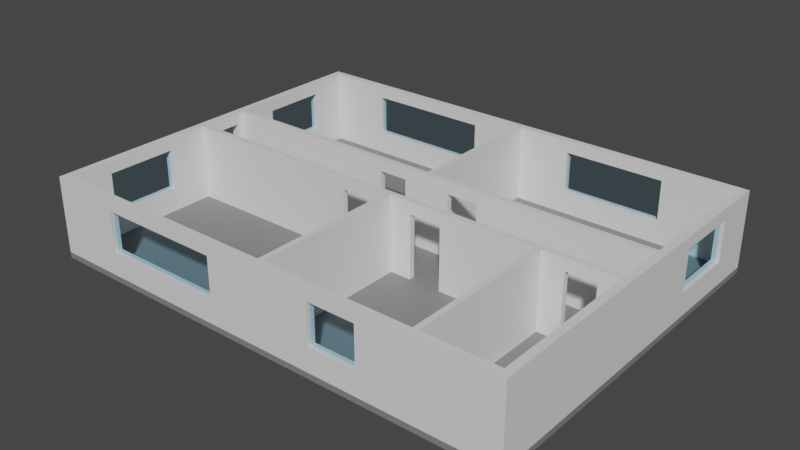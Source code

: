 # Source: office_final_4.blend  (saved by Blender 2.81.16; exported with 4.5.12 LTS)
import bpy
from mathutils import Matrix  # noqa: F401  (used for matrix-valued properties, if any)

bpy.ops.wm.read_factory_settings(use_empty=True)
scene = bpy.context.scene
scene.name = 'Scene'

# ---- collections
col_collection = bpy.data.collections.new('Collection'); scene.collection.children.link(col_collection)

# ---- materials (node trees are filled in below, after node groups)
mat_floor = bpy.data.materials.new('Floor')
mat_floor.use_transparent_shadow = False
mat_wall_1 = bpy.data.materials.new('Wall 1')
mat_wall_1.use_transparent_shadow = False
mat_window_1 = bpy.data.materials.new('Window 1')
mat_window_1.surface_render_method = 'BLENDED'
mat_window_1.blend_method = 'BLEND'

# ---- material node trees
mat_floor.use_nodes = True; mat_floor.node_tree.nodes.clear()
_N = mat_floor.node_tree.nodes; _L = mat_floor.node_tree.links
n0 = _N.new('ShaderNodeOutputMaterial'); n0.name = 'Material Output'; n0.location = (300, 300)
n1 = _N.new('ShaderNodeBsdfPrincipled'); n1.name = 'Principled BSDF'; n1.location = (10, 300)
n1.distribution = 'GGX'
n1.subsurface_method = 'BURLEY'
n1.inputs[0].default_value = (0.214, 0.214, 0.214, 1.0)
n1.inputs[3].default_value = 1.45
n1.inputs[27].default_value = (0.0, 0.0, 0.0, 1.0)
n1.inputs[28].default_value = 1.0
_L.new(n1.outputs[0], n0.inputs[0])
n0.is_active_output = True
mat_wall_1.use_nodes = True; mat_wall_1.node_tree.nodes.clear()
_N = mat_wall_1.node_tree.nodes; _L = mat_wall_1.node_tree.links
n0 = _N.new('ShaderNodeOutputMaterial'); n0.name = 'Material Output'; n0.location = (300, 300)
n1 = _N.new('ShaderNodeBsdfPrincipled'); n1.name = 'Principled BSDF'; n1.location = (10, 300)
n1.distribution = 'GGX'
n1.subsurface_method = 'BURLEY'
n1.inputs[3].default_value = 1.45
n1.inputs[27].default_value = (0.0, 0.0, 0.0, 1.0)
n1.inputs[28].default_value = 1.0
_L.new(n1.outputs[0], n0.inputs[0])
n0.is_active_output = True
mat_window_1.use_nodes = True; mat_window_1.node_tree.nodes.clear()
_N = mat_window_1.node_tree.nodes; _L = mat_window_1.node_tree.links
n0 = _N.new('ShaderNodeOutputMaterial'); n0.name = 'Material Output'; n0.location = (300, 300)
n1 = _N.new('ShaderNodeBsdfTransparent'); n1.name = 'Transparent BSDF'; n1.location = (10, 300)
n1.inputs[0].default_value = (0.6639, 0.8946, 1.0, 1.0)
_L.new(n1.outputs[0], n0.inputs[0])
n0.is_active_output = True

# ---- world
world_world = bpy.data.worlds.new('World'); scene.world = world_world
world_world.use_nodes = True; world_world.node_tree.nodes.clear()
_N = world_world.node_tree.nodes; _L = world_world.node_tree.links
n0 = _N.new('ShaderNodeOutputWorld'); n0.name = 'World Output'; n0.location = (300, 300)
n1 = _N.new('ShaderNodeBackground'); n1.name = 'Background'; n1.location = (10, 300)
n1.inputs[0].default_value = (0.05088, 0.05088, 0.05088, 1.0)
_L.new(n1.outputs[0], n0.inputs[0])
n0.is_active_output = True
world_world.color = (0.05088, 0.05088, 0.05088)
world_world.use_sun_shadow = False
world_world.sun_shadow_jitter_overblur = 0.0

# ---- meshes
me_cube_001 = bpy.data.meshes.new('Cube.001')
me_cube_001.from_pydata([(-1.0, -1.0, -1.0), (-1.0, -1.0, 1.0), (-1.0, 1.0, -1.0), (-1.0, 1.0, 1.0), (1.0, -1.0, -1.0), (1.0, -1.0, 1.0), (1.0, 1.0, -1.0), (1.0, 1.0, 1.0), (-0.9682, 1.0, -1.0), (-0.9682, 1.0, 1.0), (-0.9682, -1.0, -1.0), (-0.9682, -1.0, 1.0), (-1.0, -0.9564, -1.0), (-1.0, -0.9564, 1.0), (1.0, -0.9564, -1.0), (1.0, -0.9564, 1.0), (-0.9682, -0.9564, 1.0), (-1.0, 0.9626, 1.0), (1.0, 0.9626, -1.0), (-1.0, 0.9626, -1.0), (1.0, 0.9626, 1.0), (-0.9682, 0.9626, 1.0), (0.9675, 1.0, 1.0), (0.9675, -1.0, -1.0), (0.9675, 1.0, -1.0), (0.9675, -1.0, 1.0), (0.9675, -0.9564, 1.0), (0.9675, 0.9626, 1.0), (-1.0, -0.09227, -1.0), (1.0, -0.09227, 1.0), (-0.9682, -0.09227, 1.0), (-1.0, -0.09227, 1.0), (1.0, -0.09227, -1.0), (0.9675, -0.09227, 1.0), (-1.0, -0.1221, -1.0), (1.0, -0.1221, 1.0), (-0.9682, -0.1221, 1.0), (0.9675, -0.1221, 1.0), (-1.0, -0.1221, 1.0), (1.0, -0.1221, -1.0), (-1.0, 0.1611, 1.0), (1.0, 0.1611, -1.0), (-1.0, 0.1611, -1.0), (1.0, 0.1611, 1.0), (-0.9682, 0.1611, 1.0), (0.9675, 0.1611, 1.0), (-1.0, 0.1916, 1.0), (1.0, 0.1916, -1.0), (-1.0, 0.1916, -1.0), (1.0, 0.1916, 1.0), (-0.9682, 0.1916, 1.0), (0.9675, 0.1916, 1.0), (0.6714, 1.0, -1.0), (0.6714, -1.0, 1.0), (0.6714, 1.0, 1.0), (0.6714, -1.0, -1.0), (0.6714, -0.9564, 1.0), (0.6714, -0.09227, 1.0), (0.6714, -0.1221, 1.0), (0.6714, 0.1611, 1.0), (0.6487, 1.0, -1.0), (0.6487, -1.0, 1.0), (0.6487, 1.0, 1.0), (0.6487, -1.0, -1.0), (0.6487, -0.9564, 1.0), (0.6487, -0.09227, 1.0), (0.6487, -0.1221, 1.0), (0.6487, 0.1611, 1.0), (0.01326, 1.0, -1.0), (0.01326, -1.0, 1.0), (0.01326, 1.0, 1.0), (0.01326, -1.0, -1.0), (0.01326, -0.9564, 1.0), (0.01326, 0.9626, 1.0), (0.01326, -0.09227, 1.0), (0.01326, -0.1221, 1.0), (0.01326, 0.1611, 1.0), (0.01326, 0.1916, 1.0), (0.03578, 1.0, 1.0), (0.03578, -1.0, -1.0), (0.03578, -0.9564, 1.0), (0.03578, 0.9626, 1.0), (0.03578, -0.09227, 1.0), (0.03578, -0.1221, 1.0), (0.03578, 0.1611, 1.0), (0.03578, 0.1916, 1.0), (0.03578, 1.0, -1.0), (0.03578, -1.0, 1.0), (-0.1962, 1.0, -1.0), (-0.1962, -1.0, 1.0), (-0.1962, 1.0, 1.0), (-0.1962, -1.0, -1.0), (-0.1962, -0.9564, 1.0), (-0.1962, 0.9626, 1.0), (-0.1962, -0.09227, 1.0), (-0.1962, -0.1221, 1.0), (-0.1962, 0.1611, 1.0), (-0.1962, 0.1916, 1.0), (-0.07511, 1.0, 1.0), (-0.07511, -1.0, -1.0), (-0.07511, -0.9564, 1.0), (-0.07511, 0.9626, 1.0), (-0.07511, -0.09227, 1.0), (-0.07511, -0.1221, 1.0), (-0.07511, 0.1611, 1.0), (-0.07511, 0.1916, 1.0), (-0.07511, 1.0, -1.0), (-0.07511, -1.0, 1.0), (0.1249, 1.0, 1.0), (0.1249, -1.0, -1.0), (0.1249, -0.9564, 1.0), (0.1249, 0.9626, 1.0), (0.1249, -0.09227, 1.0), (0.1249, -0.1221, 1.0), (0.1249, 0.1611, 1.0), (0.1249, 0.1916, 1.0), (0.1249, 1.0, -1.0), (0.1249, -1.0, 1.0), (0.2565, 1.0, 1.0), (0.2565, -1.0, -1.0), (0.2565, -0.9564, 1.0), (0.2565, 0.9626, 1.0), (0.2565, -0.09227, 1.0), (0.2565, -0.1221, 1.0), (0.2565, 0.1611, 1.0), (0.2565, 0.1916, 1.0), (0.2565, 1.0, -1.0), (0.2565, -1.0, 1.0), (0.7629, 1.0, 1.0), (0.7629, -1.0, -1.0), (0.7629, -0.9564, 1.0), (0.7629, -0.09227, 1.0), (0.7629, -0.1221, 1.0), (0.7629, 0.1611, 1.0), (0.7629, 1.0, -1.0), (0.7629, -1.0, 1.0), (0.8834, 1.0, 1.0), (0.8834, -1.0, -1.0), (0.8834, -0.9564, 1.0), (0.8834, -0.09227, 1.0), (0.8834, -0.1221, 1.0), (0.8834, 0.1611, 1.0), (0.8834, 1.0, -1.0), (0.8834, -1.0, 1.0), (-1.0, 0.1272, -1.0), (-1.0, -0.05846, -1.0), (1.0, 0.1272, 1.0), (1.0, -0.05846, 1.0), (-0.9682, 0.1272, 1.0), (-0.9682, -0.05846, 1.0), (0.9675, 0.1272, 1.0), (0.9675, -0.05846, 1.0), (-1.0, -0.05846, 1.0), (-1.0, 0.1272, 1.0), (1.0, -0.05846, -1.0), (1.0, 0.1272, -1.0), (0.6714, 0.1272, 1.0), (0.6714, -0.05846, 1.0), (0.6487, 0.1272, 1.0), (0.6487, -0.05846, 1.0), (0.01326, 0.1272, 1.0), (0.01326, -0.05846, 1.0), (0.03578, 0.1272, 1.0), (0.03578, -0.05846, 1.0), (-0.1962, 0.1272, 1.0), (-0.1962, -0.05846, 1.0), (-0.07511, 0.1272, 1.0), (-0.07511, -0.05846, 1.0), (0.1249, 0.1272, 1.0), (0.1249, -0.05846, 1.0), (0.2565, 0.1272, 1.0), (0.2565, -0.05846, 1.0), (0.7629, 0.1272, 1.0), (0.7629, -0.05846, 1.0), (0.8834, 0.1272, 1.0), (0.8834, -0.05846, 1.0), (-1.0, 0.3963, 1.0), (-1.0, 0.7579, 1.0), (1.0, 0.3963, -1.0), (1.0, 0.7579, -1.0), (-1.0, 0.7579, -1.0), (-1.0, 0.3963, -1.0), (1.0, 0.7579, 1.0), (1.0, 0.3963, 1.0), (-1.0, -0.3474, -1.0), (-1.0, -0.731, -1.0), (1.0, -0.3474, 1.0), (1.0, -0.731, 1.0), (-0.9682, -0.3474, 1.0), (-0.9682, -0.731, 1.0), (-1.0, -0.731, 1.0), (-1.0, -0.3474, 1.0), (1.0, -0.731, -1.0), (1.0, -0.3474, -1.0), (0.01326, -0.3474, 1.0), (0.01326, -0.731, 1.0), (-0.1962, -0.3474, 1.0), (-0.1962, -0.731, 1.0), (-0.07511, -0.3474, 1.0), (-0.07511, -0.731, 1.0), (-0.4535, 1.0, -1.0), (-0.7109, 1.0, -1.0), (-0.4535, -1.0, 1.0), (-0.7109, -1.0, 1.0), (-0.7109, 1.0, 1.0), (-0.4535, 1.0, 1.0), (-0.7109, -1.0, -1.0), (-0.4535, -1.0, -1.0), (-0.7109, -0.09227, 1.0), (-0.4535, -0.09227, 1.0), (-0.7109, 0.1611, 1.0), (-0.4535, 0.1611, 1.0), (-0.7109, 0.1272, 1.0), (-0.4535, 0.1272, 1.0), (-0.7109, -0.05846, 1.0), (-0.4535, -0.05846, 1.0), (0.4526, 1.0, 1.0), (0.4526, -1.0, -1.0), (0.4526, -0.09227, 1.0), (0.4526, 0.1611, 1.0), (0.4526, 1.0, -1.0), (0.4526, -1.0, 1.0), (0.4526, 0.1272, 1.0), (0.4526, -0.05846, 1.0), (0.01326, 1.0, 3.751), (0.2565, -0.9564, 3.751), (0.7629, -0.1221, 3.751), (-1.0, 0.1611, 3.751), (0.8834, -0.1221, 3.751), (0.03578, 0.1916, 3.751), (-0.07511, -1.0, 3.751), (1.0, -0.05846, 3.751), (1.0, 0.9626, 3.751), (0.01326, -1.0, 3.751), (1.0, 0.1272, 3.751), (0.6487, 0.1611, 3.751), (-0.9682, -0.05846, 3.751), (0.03578, -0.9564, 3.751), (-1.0, 0.9626, 3.751), (-1.0, 0.1272, 3.751), (0.6487, -0.1221, 3.751), (-1.0, -0.1221, 3.751), (0.6714, -0.09227, 3.751), (-0.1962, 0.9626, 3.751), (0.7629, -1.0, 3.751), (-0.07511, -0.9564, 3.751), (-0.07511, 1.0, 3.751), (0.6714, 0.1611, 3.751), (0.1249, -0.1221, 3.751), (1.0, -0.1221, 3.751), (0.9675, 0.1611, 3.751), (0.01326, -0.9564, 3.751), (0.01326, -0.09227, 3.751), (-0.07511, -0.1221, 3.751), (0.9675, -1.0, 3.751), (-0.1962, -1.0, 3.751), (-0.07511, 0.1611, 3.751), (0.9675, -0.9564, 3.751), (0.2565, -1.0, 3.751), (0.01326, 0.1916, 3.751), (0.8834, 0.1611, 3.751), (0.6714, -0.9564, 3.751), (-1.0, 1.0, 3.751), (-0.9682, 0.9626, 3.751), (-0.1962, -0.09227, 3.751), (-0.9682, -0.1221, 3.751), (-0.9682, 0.1916, 3.751), (0.2565, -0.09227, 3.751), (-0.1962, 0.1916, 3.751), (0.2565, 0.1916, 3.751), (-1.0, -1.0, 3.751), (0.03578, 0.1611, 3.751), (0.1249, 0.1916, 3.751), (0.1249, -1.0, 3.751), (0.8834, -0.09227, 3.751), (0.9675, 0.1272, 3.751), (0.1249, -0.9564, 3.751), (0.7629, -0.09227, 3.751), (0.9675, -0.1221, 3.751), (0.03578, 0.9626, 3.751), (-0.9682, 0.1611, 3.751), (1.0, 1.0, 3.751), (0.03578, -1.0, 3.751), (1.0, 0.1611, 3.751), (-1.0, -0.05846, 3.751), (0.03578, -0.1221, 3.751), (-1.0, 0.1916, 3.751), (-0.9682, 0.1272, 3.751), (0.6487, -0.9564, 3.751), (-1.0, -0.9564, 3.751), (0.6487, -0.09227, 3.751), (-0.07511, 0.9626, 3.751), (0.8834, -1.0, 3.751), (-0.1962, -0.9564, 3.751), (-0.1962, 1.0, 3.751), (0.7629, 0.1611, 3.751), (0.1249, -0.09227, 3.751), (1.0, -0.09227, 3.751), (1.0, 0.1916, 3.751), (0.9675, -0.05846, 3.751), (-1.0, -0.09227, 3.751), (0.01326, 0.9626, 3.751), (-0.07511, -0.09227, 3.751), (0.01326, -0.1221, 3.751), (1.0, -1.0, 3.751), (0.01326, 0.1611, 3.751), (0.8834, -0.9564, 3.751), (0.6487, -1.0, 3.751), (-0.07511, 0.1916, 3.751), (0.6714, -0.1221, 3.751), (0.9675, 0.9626, 3.751), (0.7629, -0.9564, 3.751), (0.6714, -1.0, 3.751), (-0.9682, 1.0, 3.751), (-0.9682, -0.9564, 3.751), (-0.9682, -0.09227, 3.751), (0.03578, 1.0, 3.751), (1.0, -0.9564, 3.751), (-0.1962, -0.1221, 3.751), (-0.1962, 0.1611, 3.751), (0.2565, -0.1221, 3.751), (0.2565, 0.1611, 3.751), (-0.9682, -1.0, 3.751), (0.03578, -0.09227, 3.751), (0.9675, 0.1916, 3.751), (0.1249, 0.1611, 3.751), (0.9675, -0.09227, 3.751), (-1.0, 0.7579, 3.751), (-1.0, 0.3963, 3.751), (1.0, 0.3963, 3.751), (1.0, 0.7579, 3.751), (-1.0, -0.3474, 3.751), (-1.0, -0.731, 3.751), (0.01326, -0.3474, 3.751), (0.01326, -0.731, 3.751), (1.0, -0.731, 3.751), (1.0, -0.3474, 3.751), (-0.9682, -0.731, 3.751), (-0.9682, -0.3474, 3.751), (-0.4535, 1.0, 3.751), (-0.7109, 1.0, 3.751), (-0.4535, -0.09227, 3.751), (-0.7109, -0.09227, 3.751), (-0.7109, 0.1611, 3.751), (-0.4535, 0.1611, 3.751), (-0.7109, -1.0, 3.751), (-0.4535, -1.0, 3.751), (0.4526, -1.0, 3.751), (0.4526, -0.09227, 3.751), (0.4526, 0.1611, 3.751)], [], [(19, 17, 3, 2), (24, 22, 7, 6), (14, 15, 5, 4), (10, 11, 1, 0), (14, 4, 23), (12, 10, 0), (206, 203, 11, 10), (2, 3, 9, 8), (192, 187, 15, 14), (0, 1, 13, 12), (6, 7, 20, 18), (24, 6, 18), (2, 8, 19), (180, 177, 17, 19), (4, 5, 25, 23), (142, 136, 22, 24), (34, 38, 31, 28), (154, 147, 29, 32), (214, 149, 30, 208), (184, 191, 38, 34), (32, 29, 35, 39), (47, 49, 43, 41), (144, 153, 40, 42), (178, 183, 49, 47), (42, 40, 46, 48), (173, 157, 57, 131), (60, 62, 54, 52), (129, 135, 53, 55), (193, 192, 14, 23, 137, 129, 55, 63, 217, 119, 109, 79, 71, 99, 91, 207, 206, 10, 12, 185, 184, 34, 28, 145, 144, 42, 48, 181, 180, 19, 8, 201, 200, 88, 106, 68, 86, 116, 126, 220, 60, 52, 134, 142, 24, 18, 179, 178, 47, 41, 155, 154, 32, 39), (220, 216, 62, 60), (157, 159, 65, 57), (55, 53, 61, 63), (106, 98, 70, 68), (163, 161, 74, 82), (79, 87, 69, 71), (109, 117, 87, 79), (169, 163, 82, 112), (68, 70, 78, 86), (200, 205, 90, 88), (105, 97, 96, 104), (102, 94, 95, 103), (167, 165, 94, 102), (199, 197, 92, 100), (99, 107, 89, 91), (71, 69, 107, 99), (195, 199, 100, 72), (161, 167, 102, 74), (88, 90, 98, 106), (125, 115, 114, 124), (122, 112, 113, 123), (171, 169, 112, 122), (119, 127, 117, 109), (86, 78, 108, 116), (217, 221, 127, 119), (123, 120, 64, 66), (223, 171, 122, 218), (116, 108, 118, 126), (137, 143, 135, 129), (175, 173, 131, 139), (139, 131, 132, 140), (52, 54, 128, 134), (151, 175, 139, 33), (23, 25, 143, 137), (134, 128, 136, 142), (45, 141, 174, 150), (150, 174, 175, 151), (141, 133, 172, 174), (174, 172, 173, 175), (219, 124, 170, 222), (124, 114, 168, 170), (170, 168, 169, 171), (76, 104, 166, 160), (160, 166, 167, 161), (104, 96, 164, 166), (166, 164, 165, 167), (114, 84, 162, 168), (168, 162, 163, 169), (84, 76, 160, 162), (162, 160, 161, 163), (59, 67, 158, 156), (156, 158, 159, 157), (133, 59, 156, 172), (172, 156, 157, 173), (28, 31, 152, 145), (145, 152, 153, 144), (210, 44, 148, 212), (158, 222, 170, 171, 223, 159), (148, 153, 152, 149), (41, 43, 146, 155), (155, 146, 147, 154), (111, 115, 125, 121), (101, 105, 77, 73), (93, 97, 105, 101), (81, 85, 115, 111), (18, 20, 182, 179), (179, 182, 183, 178), (48, 46, 176, 181), (181, 176, 177, 180), (140, 138, 26, 37), (132, 130, 138, 140), (113, 110, 120, 123), (75, 103, 198, 194), (194, 198, 199, 195), (103, 95, 196, 198), (198, 196, 197, 199), (83, 80, 110, 113), (58, 56, 130, 132), (12, 13, 190, 185), (185, 190, 191, 184), (39, 35, 186, 193), (193, 186, 187, 192), (196, 188, 189, 197), (95, 36, 188, 196), (93, 21, 50, 97), (213, 212, 148, 149, 214, 215, 165, 164), (96, 211, 213, 164), (211, 210, 212, 213), (8, 9, 204, 201), (201, 204, 205, 200), (165, 215, 209, 94), (215, 214, 208, 209), (197, 189, 16, 92), (91, 89, 202, 207), (207, 202, 203, 206), (121, 125, 51, 27), (67, 219, 222, 158), (159, 223, 218, 65), (63, 61, 221, 217), (126, 118, 216, 220), (124, 219, 349, 321), (125, 269, 324, 51), (65, 218, 348, 290), (66, 240, 320, 123), (127, 221, 347, 258), (203, 202, 346, 345), (11, 203, 345, 322), (97, 50, 266, 268), (210, 211, 344, 343), (44, 210, 343, 280), (36, 95, 318, 265), (209, 208, 342, 341), (94, 209, 341, 264), (21, 93, 243, 263), (92, 16, 314, 293), (205, 204, 340, 339), (90, 205, 339, 294), (189, 188, 338, 337), (16, 189, 337, 314), (187, 186, 336, 335), (15, 187, 335, 317), (194, 195, 334, 333), (75, 194, 333, 303), (191, 190, 332, 331), (38, 191, 331, 241), (66, 64, 288, 240), (80, 83, 285, 237), (56, 58, 309, 261), (37, 26, 257, 278), (27, 51, 324, 310), (50, 21, 263, 266), (183, 182, 330, 329), (49, 183, 329, 298), (73, 77, 259, 301), (177, 176, 328, 327), (17, 177, 327, 238), (85, 81, 279, 229), (204, 9, 313, 340), (61, 53, 312, 307), (138, 130, 311, 306), (3, 17, 238, 262), (141, 45, 250, 260), (105, 104, 256, 308), (77, 105, 308, 259), (221, 61, 307, 347), (102, 103, 253, 302), (26, 138, 306, 257), (104, 76, 305, 256), (89, 107, 230, 255), (25, 5, 304, 254), (103, 75, 303, 253), (74, 102, 302, 252), (101, 73, 301, 291), (152, 31, 300, 284), (72, 100, 245, 251), (150, 151, 299, 275), (43, 49, 298, 283), (45, 150, 275, 250), (70, 98, 246, 224), (120, 110, 276, 225), (132, 131, 277, 226), (40, 153, 239, 227), (140, 37, 278, 228), (148, 44, 280, 287), (107, 69, 233, 230), (147, 146, 234, 231), (20, 7, 281, 232), (69, 87, 282, 233), (146, 43, 283, 234), (67, 59, 247, 235), (149, 152, 284, 236), (176, 46, 286, 328), (153, 148, 287, 239), (190, 13, 289, 332), (57, 65, 290, 242), (93, 101, 291, 243), (135, 143, 292, 244), (100, 92, 293, 245), (98, 90, 294, 246), (59, 133, 295, 247), (113, 112, 296, 248), (35, 29, 297, 249), (46, 40, 227, 286), (133, 141, 260, 295), (208, 30, 315, 342), (5, 15, 317, 304), (182, 20, 232, 330), (211, 96, 319, 344), (122, 123, 320, 267), (29, 147, 231, 297), (110, 80, 237, 276), (143, 25, 254, 292), (64, 120, 225, 288), (125, 124, 321, 269), (30, 149, 236, 315), (1, 11, 322, 270), (195, 72, 251, 334), (112, 82, 323, 296), (83, 113, 248, 285), (31, 38, 241, 300), (9, 3, 262, 313), (84, 114, 325, 271), (218, 122, 267, 348), (78, 70, 224, 316), (115, 85, 229, 272), (202, 89, 255, 346), (151, 33, 326, 299), (219, 67, 235, 349), (117, 127, 258, 273), (82, 74, 252, 323), (139, 140, 228, 274), (96, 97, 268, 319), (76, 84, 271, 305), (13, 1, 270, 289), (95, 94, 264, 318), (53, 135, 244, 312), (130, 56, 261, 311), (33, 139, 274, 326), (186, 35, 249, 336), (87, 117, 273, 282), (188, 36, 265, 338), (131, 57, 242, 277), (114, 115, 272, 325), (58, 132, 226, 309), (270, 322, 314, 289), (337, 332, 289, 314), (338, 331, 332, 337), (331, 338, 265, 241), (241, 265, 315, 300), (300, 315, 236, 284), (239, 287, 280, 227), (227, 280, 266, 286), (263, 238, 327, 328, 286, 266), (238, 263, 313, 262), (243, 294, 339, 340, 313, 263), (291, 246, 294, 243), (301, 224, 246, 291), (224, 301, 279, 316), (259, 229, 279, 301), (271, 229, 259, 305), (308, 256, 305, 259), (325, 272, 229, 271), (281, 316, 279, 310, 232), (324, 298, 329, 330, 232, 310), (298, 324, 250, 283), (349, 235, 247, 295, 260, 250, 324, 269, 321), (275, 234, 283, 250), (299, 326, 297, 231, 234, 275), (228, 278, 249, 297, 326, 274), (336, 249, 278, 257, 317, 335), (254, 304, 317, 257), (311, 261, 312, 244, 292, 254, 257, 306), (312, 261, 288, 307), (288, 261, 309, 240), (242, 290, 240, 309), (226, 277, 242, 309), (348, 267, 320, 240, 290), (347, 307, 288, 225, 276, 237, 282, 273, 258), (282, 237, 251, 233), (334, 251, 237, 285, 303, 333), (323, 252, 303, 285), (248, 296, 323, 285), (253, 303, 252, 302), (245, 230, 233, 251), (230, 245, 293, 255), (346, 255, 293, 314, 322, 345), (318, 264, 341, 342, 315, 265), (266, 280, 343, 344, 319, 268), (22, 136, 128, 54, 62, 216, 118, 108, 78, 316, 281, 7), (81, 111, 121, 27, 310, 279)])
me_cube_001.polygons.foreach_set('material_index', [0, 0, 0, 0, 0, 0, 0, 0, 0, 0, 0, 0, 0, 0, 0, 0, 0, 0, 0, 0, 0, 0, 0, 0, 0, 0, 0, 0, 0, 0, 0, 0, 0, 0, 0, 0, 0, 0, 0, 0, 0, 0, 0, 0, 0, 0, 0, 0, 0, 0, 0, 0, 0, 0, 0, 0, 0, 0, 0, 0, 0, 0, 0, 0, 0, 0, 0, 0, 0, 0, 0, 0, 0, 0, 0, 0, 0, 0, 0, 0, 0, 0, 0, 0, 0, 0, 0, 0, 0, 0, 0, 0, 0, 0, 0, 0, 0, 0, 0, 0, 0, 0, 0, 0, 0, 0, 0, 0, 0, 0, 0, 0, 0, 0, 0, 0, 0, 0, 0, 0, 0, 0, 0, 0, 0, 0, 0, 0, 0, 1, 1, 1, 1, 1, 1, 1, 1, 1, 1, 1, 1, 1, 1, 1, 1, 1, 1, 1, 1, 1, 1, 1, 1, 1, 1, 1, 1, 1, 1, 1, 1, 1, 1, 1, 1, 1, 1, 1, 1, 1, 1, 1, 1, 1, 1, 1, 1, 1, 1, 1, 1, 1, 1, 1, 1, 1, 1, 1, 1, 1, 1, 1, 1, 1, 1, 1, 1, 1, 1, 1, 1, 1, 1, 1, 1, 1, 1, 1, 1, 1, 1, 1, 1, 1, 1, 1, 1, 1, 1, 1, 1, 1, 1, 1, 1, 1, 1, 1, 1, 1, 1, 1, 1, 1, 1, 1, 1, 1, 1, 1, 1, 1, 1, 1, 1, 1, 1, 1, 1, 1, 1, 1, 1, 1, 1, 1, 1, 1, 1, 1, 1, 1, 1, 1, 1, 1, 1, 1, 1, 1, 1, 1, 1, 1, 1, 1, 1, 1, 1, 1, 1, 1, 1, 1, 1, 1, 1, 1, 1, 1, 1, 1, 1, 1, 1, 1, 1, 1, 1])
_uv = me_cube_001.uv_layers.new(name='UVMap')
_uv.uv.foreach_set('vector', [0.375, 0.2449, 0.625, 0.2449, 0.625, 0.25, 0.375, 0.25, 0.375, 0.4959, 0.625, 0.4959, 0.625, 0.5, 0.375, 0.5, 0.375, 0.7445, 0.625, 0.7445, 0.625, 0.75, 0.375, 0.75, 0.375, 0.996, 0.625, 0.996, 0.625, 1.0, 0.375, 1.0, 0.375, 0.7445, 0.375, 0.75, 0.3709, 0.75, 0.125, 0.7445, 0.129, 0.75, 0.125, 0.75, 0.375, 0.9661, 0.625, 0.9661, 0.625, 0.996, 0.375, 0.996, 0.375, 0.25, 0.625, 0.25, 0.625, 0.254, 0.375, 0.254, 0.375, 0.7098, 0.625, 0.7098, 0.625, 0.7445, 0.375, 0.7445, 0.375, 0.0, 0.625, 0.0, 0.625, 0.005452, 0.375, 0.005452, 0.375, 0.5, 0.625, 0.5, 0.625, 0.5051, 0.375, 0.5051, 0.3709, 0.5, 0.375, 0.5, 0.375, 0.5051, 0.125, 0.5, 0.129, 0.5, 0.125, 0.5051, 0.375, 0.2128, 0.625, 0.2128, 0.625, 0.2449, 0.375, 0.2449, 0.375, 0.75, 0.625, 0.75, 0.625, 0.7541, 0.375, 0.7541, 0.375, 0.481, 0.625, 0.481, 0.625, 0.4959, 0.375, 0.4959, 0.375, 0.1096, 0.625, 0.1096, 0.625, 0.1133, 0.375, 0.1133, 0.375, 0.6262, 0.625, 0.6262, 0.625, 0.6367, 0.375, 0.6367, 0.8411, 0.6262, 0.871, 0.6262, 0.871, 0.6367, 0.8411, 0.6367, 0.375, 0.07487, 0.625, 0.07487, 0.625, 0.1096, 0.375, 0.1096, 0.375, 0.6367, 0.625, 0.6367, 0.625, 0.6404, 0.375, 0.6404, 0.375, 0.6015, 0.625, 0.6015, 0.625, 0.6051, 0.375, 0.6051, 0.375, 0.1344, 0.625, 0.1344, 0.625, 0.1449, 0.375, 0.1449, 0.375, 0.5694, 0.625, 0.5694, 0.625, 0.6015, 0.375, 0.6015, 0.375, 0.1449, 0.625, 0.1449, 0.625, 0.1485, 0.375, 0.1485, 0.6566, 0.6262, 0.6921, 0.6262, 0.6921, 0.6367, 0.6566, 0.6367, 0.375, 0.4301, 0.625, 0.4301, 0.625, 0.4329, 0.375, 0.4329, 0.375, 0.7816, 0.625, 0.7816, 0.625, 0.8171, 0.375, 0.8171, 0.375, 0.6751, 0.375, 0.7098, 0.375, 0.7445, 0.3709, 0.75, 0.356, 0.75, 0.3434, 0.75, 0.3079, 0.75, 0.3051, 0.75, 0.2995, 0.75, 0.294, 0.75, 0.2749, 0.75, 0.2608, 0.75, 0.258, 0.75, 0.2346, 0.75, 0.2186, 0.75, 0.1888, 0.75, 0.1589, 0.75, 0.129, 0.75, 0.125, 0.7445, 0.125, 0.7098, 0.125, 0.6751, 0.125, 0.6404, 0.125, 0.6367, 0.125, 0.6262, 0.125, 0.6156, 0.125, 0.6051, 0.125, 0.6015, 0.125, 0.5694, 0.125, 0.5372, 0.125, 0.5051, 0.129, 0.5, 0.1589, 0.5, 0.1888, 0.5, 0.2186, 0.5, 0.2346, 0.5, 0.258, 0.5, 0.2608, 0.5, 0.2749, 0.5, 0.294, 0.5, 0.2995, 0.5, 0.3051, 0.5, 0.3079, 0.5, 0.3434, 0.5, 0.356, 0.5, 0.3709, 0.5, 0.375, 0.5051, 0.375, 0.5372, 0.375, 0.5694, 0.375, 0.6015, 0.375, 0.6051, 0.375, 0.6156, 0.375, 0.6262, 0.375, 0.6367, 0.375, 0.6404, 0.375, 0.4245, 0.625, 0.4245, 0.625, 0.4301, 0.375, 0.4301, 0.6921, 0.6262, 0.6949, 0.6262, 0.6949, 0.6367, 0.6921, 0.6367, 0.375, 0.8171, 0.625, 0.8171, 0.625, 0.8199, 0.375, 0.8199, 0.375, 0.3596, 0.625, 0.3596, 0.625, 0.383, 0.375, 0.383, 0.7392, 0.6262, 0.742, 0.6262, 0.742, 0.6367, 0.7392, 0.6367, 0.375, 0.8642, 0.625, 0.8642, 0.625, 0.867, 0.375, 0.867, 0.375, 0.8501, 0.625, 0.8501, 0.625, 0.8642, 0.375, 0.8642, 0.7251, 0.6262, 0.7392, 0.6262, 0.7392, 0.6367, 0.7251, 0.6367, 0.375, 0.383, 0.625, 0.383, 0.625, 0.3858, 0.375, 0.3858, 0.375, 0.3138, 0.625, 0.3138, 0.625, 0.3436, 0.375, 0.3436, 0.7654, 0.6015, 0.7814, 0.6015, 0.7814, 0.6051, 0.7654, 0.6051, 0.7654, 0.6367, 0.7814, 0.6367, 0.7814, 0.6404, 0.7654, 0.6404, 0.7654, 0.6262, 0.7814, 0.6262, 0.7814, 0.6367, 0.7654, 0.6367, 0.7654, 0.7098, 0.7814, 0.7098, 0.7814, 0.7445, 0.7654, 0.7445, 0.375, 0.8904, 0.625, 0.8904, 0.625, 0.9064, 0.375, 0.9064, 0.375, 0.867, 0.625, 0.867, 0.625, 0.8904, 0.375, 0.8904, 0.742, 0.7098, 0.7654, 0.7098, 0.7654, 0.7445, 0.742, 0.7445, 0.742, 0.6262, 0.7654, 0.6262, 0.7654, 0.6367, 0.742, 0.6367, 0.375, 0.3436, 0.625, 0.3436, 0.625, 0.3596, 0.375, 0.3596, 0.706, 0.6015, 0.7251, 0.6015, 0.7251, 0.6051, 0.706, 0.6051, 0.706, 0.6367, 0.7251, 0.6367, 0.7251, 0.6404, 0.706, 0.6404, 0.706, 0.6262, 0.7251, 0.6262, 0.7251, 0.6367, 0.706, 0.6367, 0.375, 0.831, 0.625, 0.831, 0.625, 0.8501, 0.375, 0.8501, 0.375, 0.3858, 0.625, 0.3858, 0.625, 0.3999, 0.375, 0.3999, 0.375, 0.8255, 0.625, 0.8255, 0.625, 0.831, 0.375, 0.831, 0.706, 0.6404, 0.706, 0.7445, 0.6949, 0.7445, 0.6949, 0.6404, 0.7005, 0.6262, 0.706, 0.6262, 0.706, 0.6367, 0.7005, 0.6367, 0.375, 0.3999, 0.625, 0.3999, 0.625, 0.419, 0.375, 0.419, 0.375, 0.769, 0.625, 0.769, 0.625, 0.7816, 0.375, 0.7816, 0.644, 0.6262, 0.6566, 0.6262, 0.6566, 0.6367, 0.644, 0.6367, 0.644, 0.6367, 0.6566, 0.6367, 0.6566, 0.6404, 0.644, 0.6404, 0.375, 0.4329, 0.625, 0.4329, 0.625, 0.4684, 0.375, 0.4684, 0.6291, 0.6262, 0.644, 0.6262, 0.644, 0.6367, 0.6291, 0.6367, 0.375, 0.7541, 0.625, 0.7541, 0.625, 0.769, 0.375, 0.769, 0.375, 0.4684, 0.625, 0.4684, 0.625, 0.481, 0.375, 0.481, 0.6291, 0.6051, 0.644, 0.6051, 0.644, 0.6156, 0.6291, 0.6156, 0.6291, 0.6156, 0.644, 0.6156, 0.644, 0.6262, 0.6291, 0.6262, 0.644, 0.6051, 0.6566, 0.6051, 0.6566, 0.6156, 0.644, 0.6156, 0.644, 0.6156, 0.6566, 0.6156, 0.6566, 0.6262, 0.644, 0.6262, 0.7005, 0.6051, 0.706, 0.6051, 0.706, 0.6156, 0.7005, 0.6156, 0.706, 0.6051, 0.7251, 0.6051, 0.7251, 0.6156, 0.706, 0.6156, 0.706, 0.6156, 0.7251, 0.6156, 0.7251, 0.6262, 0.706, 0.6262, 0.742, 0.6051, 0.7654, 0.6051, 0.7654, 0.6156, 0.742, 0.6156, 0.742, 0.6156, 0.7654, 0.6156, 0.7654, 0.6262, 0.742, 0.6262, 0.7654, 0.6051, 0.7814, 0.6051, 0.7814, 0.6156, 0.7654, 0.6156, 0.7654, 0.6156, 0.7814, 0.6156, 0.7814, 0.6262, 0.7654, 0.6262, 0.7251, 0.6051, 0.7392, 0.6051, 0.7392, 0.6156, 0.7251, 0.6156, 0.7251, 0.6156, 0.7392, 0.6156, 0.7392, 0.6262, 0.7251, 0.6262, 0.7392, 0.6051, 0.742, 0.6051, 0.742, 0.6156, 0.7392, 0.6156, 0.7392, 0.6156, 0.742, 0.6156, 0.742, 0.6262, 0.7392, 0.6262, 0.6921, 0.6051, 0.6949, 0.6051, 0.6949, 0.6156, 0.6921, 0.6156, 0.6921, 0.6156, 0.6949, 0.6156, 0.6949, 0.6262, 0.6921, 0.6262, 0.6566, 0.6051, 0.6921, 0.6051, 0.6921, 0.6156, 0.6566, 0.6156, 0.6566, 0.6156, 0.6921, 0.6156, 0.6921, 0.6262, 0.6566, 0.6262, 0.375, 0.1133, 0.625, 0.1133, 0.625, 0.1238, 0.375, 0.1238, 0.375, 0.1238, 0.625, 0.1238, 0.625, 0.1344, 0.375, 0.1344, 0.8411, 0.6051, 0.871, 0.6051, 0.871, 0.6156, 0.8411, 0.6156, 0.6949, 0.6156, 0.7005, 0.6156, 0.706, 0.6156, 0.706, 0.6262, 0.7005, 0.6262, 0.6949, 0.6262, 0.871, 0.6156, 0.875, 0.6156, 0.875, 0.6262, 0.871, 0.6262, 0.375, 0.6051, 0.625, 0.6051, 0.625, 0.6156, 0.375, 0.6156, 0.375, 0.6156, 0.625, 0.6156, 0.625, 0.6262, 0.375, 0.6262, 0.7251, 0.5051, 0.7251, 0.6015, 0.706, 0.6015, 0.706, 0.5051, 0.7654, 0.5051, 0.7654, 0.6015, 0.742, 0.6015, 0.742, 0.5051, 0.7814, 0.5051, 0.7814, 0.6015, 0.7654, 0.6015, 0.7654, 0.5051, 0.7392, 0.5051, 0.7392, 0.6015, 0.7251, 0.6015, 0.7251, 0.5051, 0.375, 0.5051, 0.625, 0.5051, 0.625, 0.5372, 0.375, 0.5372, 0.375, 0.5372, 0.625, 0.5372, 0.625, 0.5694, 0.375, 0.5694, 0.375, 0.1485, 0.625, 0.1485, 0.625, 0.1806, 0.375, 0.1806, 0.375, 0.1806, 0.625, 0.1806, 0.625, 0.2128, 0.375, 0.2128, 0.644, 0.6404, 0.644, 0.7445, 0.6291, 0.7445, 0.6291, 0.6404, 0.6566, 0.6404, 0.6566, 0.7445, 0.644, 0.7445, 0.644, 0.6404, 0.7251, 0.6404, 0.7251, 0.7445, 0.706, 0.7445, 0.706, 0.6404, 0.742, 0.6404, 0.7654, 0.6404, 0.7654, 0.6751, 0.742, 0.6751, 0.742, 0.6751, 0.7654, 0.6751, 0.7654, 0.7098, 0.742, 0.7098, 0.7654, 0.6404, 0.7814, 0.6404, 0.7814, 0.6751, 0.7654, 0.6751, 0.7654, 0.6751, 0.7814, 0.6751, 0.7814, 0.7098, 0.7654, 0.7098, 0.7392, 0.6404, 0.7392, 0.7445, 0.7251, 0.7445, 0.7251, 0.6404, 0.6921, 0.6404, 0.6921, 0.7445, 0.6566, 0.7445, 0.6566, 0.6404, 0.375, 0.005452, 0.625, 0.005452, 0.625, 0.04016, 0.375, 0.04016, 0.375, 0.04016, 0.625, 0.04016, 0.625, 0.07487, 0.375, 0.07487, 0.375, 0.6404, 0.625, 0.6404, 0.625, 0.6751, 0.375, 0.6751, 0.375, 0.6751, 0.625, 0.6751, 0.625, 0.7098, 0.375, 0.7098, 0.7814, 0.6751, 0.871, 0.6751, 0.871, 0.7098, 0.7814, 0.7098, 0.7814, 0.6404, 0.871, 0.6404, 0.871, 0.6751, 0.7814, 0.6751, 0.7814, 0.5051, 0.871, 0.5051, 0.871, 0.6015, 0.7814, 0.6015, 0.8112, 0.6156, 0.8411, 0.6156, 0.871, 0.6156, 0.871, 0.6262, 0.8411, 0.6262, 0.8112, 0.6262, 0.7814, 0.6262, 0.7814, 0.6156, 0.7814, 0.6051, 0.8112, 0.6051, 0.8112, 0.6156, 0.7814, 0.6156, 0.8112, 0.6051, 0.8411, 0.6051, 0.8411, 0.6156, 0.8112, 0.6156, 0.375, 0.254, 0.625, 0.254, 0.625, 0.2839, 0.375, 0.2839, 0.375, 0.2839, 0.625, 0.2839, 0.625, 0.3138, 0.375, 0.3138, 0.7814, 0.6262, 0.8112, 0.6262, 0.8112, 0.6367, 0.7814, 0.6367, 0.8112, 0.6262, 0.8411, 0.6262, 0.8411, 0.6367, 0.8112, 0.6367, 0.7814, 0.7098, 0.871, 0.7098, 0.871, 0.7445, 0.7814, 0.7445, 0.375, 0.9064, 0.625, 0.9064, 0.625, 0.9362, 0.375, 0.9362, 0.375, 0.9362, 0.625, 0.9362, 0.625, 0.9661, 0.375, 0.9661, 0.706, 0.5051, 0.706, 0.6015, 0.6291, 0.6015, 0.6291, 0.5051, 0.6949, 0.6051, 0.7005, 0.6051, 0.7005, 0.6156, 0.6949, 0.6156, 0.6949, 0.6262, 0.7005, 0.6262, 0.7005, 0.6367, 0.6949, 0.6367, 0.375, 0.8199, 0.625, 0.8199, 0.625, 0.8255, 0.375, 0.8255, 0.375, 0.419, 0.625, 0.419, 0.625, 0.4245, 0.375, 0.4245, 0.706, 0.6051, 0.7005, 0.6051, 0.7005, 0.6051, 0.706, 0.6051, 0.706, 0.6015, 0.706, 0.6015, 0.6291, 0.6015, 0.6291, 0.6015, 0.6949, 0.6367, 0.7005, 0.6367, 0.7005, 0.6367, 0.6949, 0.6367, 0.6949, 0.6404, 0.6949, 0.6404, 0.706, 0.6404, 0.706, 0.6404, 0.625, 0.831, 0.625, 0.8255, 0.625, 0.8255, 0.625, 0.831, 0.625, 0.9661, 0.625, 0.9362, 0.625, 0.9362, 0.625, 0.9661, 0.625, 0.996, 0.625, 0.9661, 0.625, 0.9661, 0.625, 0.996, 0.7814, 0.6015, 0.871, 0.6015, 0.871, 0.6015, 0.7814, 0.6015, 0.8411, 0.6051, 0.8112, 0.6051, 0.8112, 0.6051, 0.8411, 0.6051, 0.871, 0.6051, 0.8411, 0.6051, 0.8411, 0.6051, 0.871, 0.6051, 0.871, 0.6404, 0.7814, 0.6404, 0.7814, 0.6404, 0.871, 0.6404, 0.8112, 0.6367, 0.8411, 0.6367, 0.8411, 0.6367, 0.8112, 0.6367, 0.7814, 0.6367, 0.8112, 0.6367, 0.8112, 0.6367, 0.7814, 0.6367, 0.871, 0.5051, 0.7814, 0.5051, 0.7814, 0.5051, 0.871, 0.5051, 0.7814, 0.7445, 0.871, 0.7445, 0.871, 0.7445, 0.7814, 0.7445, 0.625, 0.3138, 0.625, 0.2839, 0.625, 0.2839, 0.625, 0.3138, 0.625, 0.3436, 0.625, 0.3138, 0.625, 0.3138, 0.625, 0.3436, 0.871, 0.7098, 0.871, 0.6751, 0.871, 0.6751, 0.871, 0.7098, 0.871, 0.7445, 0.871, 0.7098, 0.871, 0.7098, 0.871, 0.7445, 0.625, 0.7098, 0.625, 0.6751, 0.625, 0.6751, 0.625, 0.7098, 0.625, 0.7445, 0.625, 0.7098, 0.625, 0.7098, 0.625, 0.7445, 0.742, 0.6751, 0.742, 0.7098, 0.742, 0.7098, 0.742, 0.6751, 0.742, 0.6404, 0.742, 0.6751, 0.742, 0.6751, 0.742, 0.6404, 0.625, 0.07487, 0.625, 0.04016, 0.625, 0.04016, 0.625, 0.07487, 0.625, 0.1096, 0.625, 0.07487, 0.625, 0.07487, 0.625, 0.1096, 0.6949, 0.6404, 0.6949, 0.7445, 0.6949, 0.7445, 0.6949, 0.6404, 0.7392, 0.7445, 0.7392, 0.6404, 0.7392, 0.6404, 0.7392, 0.7445, 0.6921, 0.7445, 0.6921, 0.6404, 0.6921, 0.6404, 0.6921, 0.7445, 0.6291, 0.6404, 0.6291, 0.7445, 0.6291, 0.7445, 0.6291, 0.6404, 0.6291, 0.5051, 0.6291, 0.6015, 0.6291, 0.6015, 0.6291, 0.5051, 0.871, 0.6015, 0.871, 0.5051, 0.871, 0.5051, 0.871, 0.6015, 0.625, 0.5694, 0.625, 0.5372, 0.625, 0.5372, 0.625, 0.5694, 0.625, 0.6015, 0.625, 0.5694, 0.625, 0.5694, 0.625, 0.6015, 0.742, 0.5051, 0.742, 0.6015, 0.742, 0.6015, 0.742, 0.5051, 0.625, 0.2128, 0.625, 0.1806, 0.625, 0.1806, 0.625, 0.2128, 0.625, 0.2449, 0.625, 0.2128, 0.625, 0.2128, 0.625, 0.2449, 0.7392, 0.6015, 0.7392, 0.5051, 0.7392, 0.5051, 0.7392, 0.6015, 0.625, 0.2839, 0.625, 0.254, 0.625, 0.254, 0.625, 0.2839, 0.625, 0.8199, 0.625, 0.8171, 0.625, 0.8171, 0.625, 0.8199, 0.644, 0.7445, 0.6566, 0.7445, 0.6566, 0.7445, 0.644, 0.7445, 0.625, 0.25, 0.625, 0.2449, 0.625, 0.2449, 0.625, 0.25, 0.644, 0.6051, 0.6291, 0.6051, 0.6291, 0.6051, 0.644, 0.6051, 0.7654, 0.6015, 0.7654, 0.6051, 0.7654, 0.6051, 0.7654, 0.6015, 0.742, 0.6015, 0.7654, 0.6015, 0.7654, 0.6015, 0.742, 0.6015, 0.625, 0.8255, 0.625, 0.8199, 0.625, 0.8199, 0.625, 0.8255, 0.7654, 0.6367, 0.7654, 0.6404, 0.7654, 0.6404, 0.7654, 0.6367, 0.6291, 0.7445, 0.644, 0.7445, 0.644, 0.7445, 0.6291, 0.7445, 0.7654, 0.6051, 0.742, 0.6051, 0.742, 0.6051, 0.7654, 0.6051, 0.625, 0.9064, 0.625, 0.8904, 0.625, 0.8904, 0.625, 0.9064, 0.625, 0.7541, 0.625, 0.75, 0.625, 0.75, 0.625, 0.7541, 0.7654, 0.6404, 0.742, 0.6404, 0.742, 0.6404, 0.7654, 0.6404, 0.742, 0.6367, 0.7654, 0.6367, 0.7654, 0.6367, 0.742, 0.6367, 0.7654, 0.5051, 0.742, 0.5051, 0.742, 0.5051, 0.7654, 0.5051, 0.625, 0.1238, 0.625, 0.1133, 0.625, 0.1133, 0.625, 0.1238, 0.742, 0.7445, 0.7654, 0.7445, 0.7654, 0.7445, 0.742, 0.7445, 0.6291, 0.6156, 0.6291, 0.6262, 0.6291, 0.6262, 0.6291, 0.6156, 0.625, 0.6051, 0.625, 0.6015, 0.625, 0.6015, 0.625, 0.6051, 0.6291, 0.6051, 0.6291, 0.6156, 0.6291, 0.6156, 0.6291, 0.6051, 0.625, 0.383, 0.625, 0.3596, 0.625, 0.3596, 0.625, 0.383, 0.706, 0.7445, 0.7251, 0.7445, 0.7251, 0.7445, 0.706, 0.7445, 0.6566, 0.6404, 0.6566, 0.6367, 0.6566, 0.6367, 0.6566, 0.6404, 0.625, 0.1449, 0.625, 0.1344, 0.625, 0.1344, 0.625, 0.1449, 0.644, 0.6404, 0.6291, 0.6404, 0.6291, 0.6404, 0.644, 0.6404, 0.871, 0.6156, 0.871, 0.6051, 0.871, 0.6051, 0.871, 0.6156, 0.625, 0.8904, 0.625, 0.867, 0.625, 0.867, 0.625, 0.8904, 0.625, 0.6262, 0.625, 0.6156, 0.625, 0.6156, 0.625, 0.6262, 0.625, 0.5051, 0.625, 0.5, 0.625, 0.5, 0.625, 0.5051, 0.625, 0.867, 0.625, 0.8642, 0.625, 0.8642, 0.625, 0.867, 0.625, 0.6156, 0.625, 0.6051, 0.625, 0.6051, 0.625, 0.6156, 0.6949, 0.6051, 0.6921, 0.6051, 0.6921, 0.6051, 0.6949, 0.6051, 0.871, 0.6262, 0.875, 0.6262, 0.875, 0.6262, 0.871, 0.6262, 0.625, 0.1806, 0.625, 0.1485, 0.625, 0.1485, 0.625, 0.1806, 0.875, 0.6156, 0.871, 0.6156, 0.871, 0.6156, 0.875, 0.6156, 0.625, 0.04016, 0.625, 0.005452, 0.625, 0.005452, 0.625, 0.04016, 0.6921, 0.6367, 0.6949, 0.6367, 0.6949, 0.6367, 0.6921, 0.6367, 0.7814, 0.5051, 0.7654, 0.5051, 0.7654, 0.5051, 0.7814, 0.5051, 0.625, 0.7816, 0.625, 0.769, 0.625, 0.769, 0.625, 0.7816, 0.7654, 0.7445, 0.7814, 0.7445, 0.7814, 0.7445, 0.7654, 0.7445, 0.625, 0.3596, 0.625, 0.3436, 0.625, 0.3436, 0.625, 0.3596, 0.6921, 0.6051, 0.6566, 0.6051, 0.6566, 0.6051, 0.6921, 0.6051, 0.7251, 0.6404, 0.7251, 0.6367, 0.7251, 0.6367, 0.7251, 0.6404, 0.625, 0.6404, 0.625, 0.6367, 0.625, 0.6367, 0.625, 0.6404, 0.625, 0.1485, 0.625, 0.1449, 0.625, 0.1449, 0.625, 0.1485, 0.6566, 0.6051, 0.644, 0.6051, 0.644, 0.6051, 0.6566, 0.6051, 0.8411, 0.6367, 0.871, 0.6367, 0.871, 0.6367, 0.8411, 0.6367, 0.625, 0.75, 0.625, 0.7445, 0.625, 0.7445, 0.625, 0.75, 0.625, 0.5372, 0.625, 0.5051, 0.625, 0.5051, 0.625, 0.5372, 0.8112, 0.6051, 0.7814, 0.6051, 0.7814, 0.6051, 0.8112, 0.6051, 0.706, 0.6367, 0.706, 0.6404, 0.706, 0.6404, 0.706, 0.6367, 0.625, 0.6367, 0.625, 0.6262, 0.625, 0.6262, 0.625, 0.6367, 0.7251, 0.7445, 0.7392, 0.7445, 0.7392, 0.7445, 0.7251, 0.7445, 0.625, 0.769, 0.625, 0.7541, 0.625, 0.7541, 0.625, 0.769, 0.6949, 0.7445, 0.706, 0.7445, 0.706, 0.7445, 0.6949, 0.7445, 0.706, 0.6015, 0.706, 0.6051, 0.706, 0.6051, 0.706, 0.6015, 0.871, 0.6367, 0.871, 0.6262, 0.871, 0.6262, 0.871, 0.6367, 0.625, 1.0, 0.625, 0.996, 0.625, 0.996, 0.625, 1.0, 0.742, 0.7098, 0.742, 0.7445, 0.742, 0.7445, 0.742, 0.7098, 0.7251, 0.6367, 0.7392, 0.6367, 0.7392, 0.6367, 0.7251, 0.6367, 0.7392, 0.6404, 0.7251, 0.6404, 0.7251, 0.6404, 0.7392, 0.6404, 0.625, 0.1133, 0.625, 0.1096, 0.625, 0.1096, 0.625, 0.1133, 0.625, 0.254, 0.625, 0.25, 0.625, 0.25, 0.625, 0.254, 0.7392, 0.6051, 0.7251, 0.6051, 0.7251, 0.6051, 0.7392, 0.6051, 0.7005, 0.6367, 0.706, 0.6367, 0.706, 0.6367, 0.7005, 0.6367, 0.625, 0.3858, 0.625, 0.383, 0.625, 0.383, 0.625, 0.3858, 0.7251, 0.6015, 0.7392, 0.6015, 0.7392, 0.6015, 0.7251, 0.6015, 0.625, 0.9362, 0.625, 0.9064, 0.625, 0.9064, 0.625, 0.9362, 0.6291, 0.6262, 0.6291, 0.6367, 0.6291, 0.6367, 0.6291, 0.6262, 0.7005, 0.6051, 0.6949, 0.6051, 0.6949, 0.6051, 0.7005, 0.6051, 0.625, 0.8501, 0.625, 0.831, 0.625, 0.831, 0.625, 0.8501, 0.7392, 0.6367, 0.742, 0.6367, 0.742, 0.6367, 0.7392, 0.6367, 0.644, 0.6367, 0.644, 0.6404, 0.644, 0.6404, 0.644, 0.6367, 0.7814, 0.6051, 0.7814, 0.6015, 0.7814, 0.6015, 0.7814, 0.6051, 0.742, 0.6051, 0.7392, 0.6051, 0.7392, 0.6051, 0.742, 0.6051, 0.625, 0.005452, 0.625, 0.0, 0.625, 0.0, 0.625, 0.005452, 0.7814, 0.6404, 0.7814, 0.6367, 0.7814, 0.6367, 0.7814, 0.6404, 0.625, 0.8171, 0.625, 0.7816, 0.625, 0.7816, 0.625, 0.8171, 0.6566, 0.7445, 0.6921, 0.7445, 0.6921, 0.7445, 0.6566, 0.7445, 0.6291, 0.6367, 0.644, 0.6367, 0.644, 0.6367, 0.6291, 0.6367, 0.625, 0.6751, 0.625, 0.6404, 0.625, 0.6404, 0.625, 0.6751, 0.625, 0.8642, 0.625, 0.8501, 0.625, 0.8501, 0.625, 0.8642, 0.871, 0.6751, 0.871, 0.6404, 0.871, 0.6404, 0.871, 0.6751, 0.6566, 0.6367, 0.6921, 0.6367, 0.6921, 0.6367, 0.6566, 0.6367, 0.7251, 0.6051, 0.7251, 0.6015, 0.7251, 0.6015, 0.7251, 0.6051, 0.6921, 0.6404, 0.6566, 0.6404, 0.6566, 0.6404, 0.6921, 0.6404, 0.625, 0.0, 0.625, 0.996, 0.0, 0.0, 0.625, 0.005452, 0.871, 0.7098, 0.625, 0.04016, 0.625, 0.005452, 0.0, 0.0, 0.871, 0.6751, 0.625, 0.07487, 0.625, 0.04016, 0.871, 0.7098, 0.625, 0.07487, 0.871, 0.6751, 0.871, 0.6404, 0.625, 0.1096, 0.625, 0.1096, 0.871, 0.6404, 0.0, 0.0, 0.625, 0.1133, 0.625, 0.1133, 0.0, 0.0, 0.871, 0.6262, 0.875, 0.6262, 0.875, 0.6156, 0.871, 0.6156, 0.871, 0.6051, 0.625, 0.1449, 0.625, 0.1449, 0.871, 0.6051, 0.0, 0.0, 0.625, 0.1485, 0.871, 0.5051, 0.625, 0.2449, 0.625, 0.2128, 0.625, 0.1806, 0.625, 0.1485, 0.0, 0.0, 0.625, 0.2449, 0.871, 0.5051, 0.625, 0.254, 0.625, 0.25, 0.7814, 0.5051, 0.625, 0.3436, 0.625, 0.3138, 0.625, 0.2839, 0.625, 0.254, 0.871, 0.5051, 0.7654, 0.5051, 0.625, 0.3596, 0.625, 0.3436, 0.7814, 0.5051, 0.742, 0.5051, 0.625, 0.383, 0.625, 0.3596, 0.7654, 0.5051, 0.625, 0.383, 0.742, 0.5051, 0.0, 0.0, 0.625, 0.3858, 0.742, 0.6015, 0.7392, 0.6015, 0.7392, 0.5051, 0.742, 0.5051, 0.7392, 0.6051, 0.7392, 0.6015, 0.742, 0.6015, 0.742, 0.6051, 0.7654, 0.6015, 0.7654, 0.6051, 0.742, 0.6051, 0.742, 0.6015, 0.7251, 0.6051, 0.7251, 0.6015, 0.7392, 0.6015, 0.7392, 0.6051, 0.625, 0.5, 0.625, 0.3858, 0.0, 0.0, 0.6291, 0.5051, 0.625, 0.5051, 0.6291, 0.6015, 0.625, 0.6015, 0.625, 0.5694, 0.625, 0.5372, 0.625, 0.5051, 0.6291, 0.5051, 0.625, 0.6015, 0.6291, 0.6015, 0.0, 0.0, 0.625, 0.6051, 0.7005, 0.6051, 0.6949, 0.6051, 0.6921, 0.6051, 0.6566, 0.6051, 0.644, 0.6051, 0.6291, 0.6051, 0.6291, 0.6015, 0.706, 0.6015, 0.706, 0.6051, 0.6291, 0.6156, 0.625, 0.6156, 0.625, 0.6051, 0.0, 0.0, 0.6291, 0.6262, 0.6291, 0.6367, 0.625, 0.6367, 0.625, 0.6262, 0.625, 0.6156, 0.6291, 0.6156, 0.644, 0.6404, 0.6291, 0.6404, 0.625, 0.6404, 0.625, 0.6367, 0.6291, 0.6367, 0.644, 0.6367, 0.625, 0.6751, 0.625, 0.6404, 0.6291, 0.6404, 0.6291, 0.7445, 0.625, 0.7445, 0.625, 0.7098, 0.625, 0.7541, 0.625, 0.75, 0.625, 0.7445, 0.6291, 0.7445, 0.6566, 0.7445, 0.6921, 0.7445, 0.625, 0.8171, 0.625, 0.7816, 0.625, 0.769, 0.625, 0.7541, 0.6291, 0.7445, 0.644, 0.7445, 0.625, 0.8171, 0.6921, 0.7445, 0.0, 0.0, 0.625, 0.8199, 0.0, 0.0, 0.6921, 0.7445, 0.6921, 0.6404, 0.6949, 0.6404, 0.6921, 0.6367, 0.6949, 0.6367, 0.6949, 0.6404, 0.6921, 0.6404, 0.6566, 0.6404, 0.6566, 0.6367, 0.6921, 0.6367, 0.6921, 0.6404, 0.7005, 0.6367, 0.706, 0.6367, 0.706, 0.6404, 0.6949, 0.6404, 0.6949, 0.6367, 0.625, 0.8255, 0.625, 0.8199, 0.0, 0.0, 0.706, 0.7445, 0.7251, 0.7445, 0.7392, 0.7445, 0.625, 0.8642, 0.625, 0.8501, 0.625, 0.831, 0.625, 0.8642, 0.7392, 0.7445, 0.0, 0.0, 0.625, 0.867, 0.742, 0.7098, 0.742, 0.7445, 0.7392, 0.7445, 0.7392, 0.6404, 0.742, 0.6404, 0.742, 0.6751, 0.7392, 0.6367, 0.742, 0.6367, 0.742, 0.6404, 0.7392, 0.6404, 0.7251, 0.6404, 0.7251, 0.6367, 0.7392, 0.6367, 0.7392, 0.6404, 0.7654, 0.6404, 0.742, 0.6404, 0.742, 0.6367, 0.7654, 0.6367, 0.7654, 0.7445, 0.625, 0.8904, 0.625, 0.867, 0.0, 0.0, 0.625, 0.8904, 0.7654, 0.7445, 0.7814, 0.7445, 0.625, 0.9064, 0.625, 0.9362, 0.625, 0.9064, 0.7814, 0.7445, 0.871, 0.7445, 0.625, 0.996, 0.625, 0.9661, 0.7814, 0.6404, 0.7814, 0.6367, 0.8112, 0.6367, 0.8411, 0.6367, 0.871, 0.6367, 0.871, 0.6404, 0.0, 0.0, 0.871, 0.6051, 0.8411, 0.6051, 0.8112, 0.6051, 0.7814, 0.6051, 0.7814, 0.6015, 0.625, 0.4959, 0.625, 0.481, 0.625, 0.4684, 0.625, 0.4329, 0.625, 0.4301, 0.625, 0.4245, 0.625, 0.419, 0.625, 0.3999, 0.625, 0.3858, 0.625, 0.3858, 0.625, 0.5, 0.625, 0.5, 0.7392, 0.5051, 0.7251, 0.5051, 0.706, 0.5051, 0.6291, 0.5051, 0.6291, 0.5051, 0.7392, 0.5051])
me_cube_001.materials.append(mat_floor)
me_cube_001.materials.append(mat_wall_1)
me_cube_001.use_remesh_fix_poles = True
me_cube_001.use_remesh_preserve_attributes = False
me_cube_001.use_mirror_vertex_groups = False
me_cube_001.update()
me_cube_002 = bpy.data.meshes.new('Cube.002')
me_cube_002.from_pydata([(0.9675, 1.0, 23.02), (1.0, 1.0, 23.02), (1.0, -1.0, 23.02), (-1.0, -1.0, 23.02), (-0.1962, -1.0, 23.02), (-0.9682, -0.9564, 23.02), (-1.0, -0.9564, 23.02), (0.9675, -0.9564, 23.02), (0.9675, 0.9626, 23.02), (0.9675, -1.0, 23.02), (0.9675, -0.1221, 23.02), (0.9675, -0.09227, 23.02), (0.9675, 0.1916, 23.02), (0.9675, 0.1611, 23.02), (0.6714, -1.0, 23.02), (0.6487, -1.0, 23.02), (0.2565, -0.9564, 23.02), (0.03578, -1.0, 23.02), (0.01326, -1.0, 23.02), (0.01326, -0.9564, 23.02), (0.03578, -0.9564, 23.02), (-0.1962, -0.9564, 23.02), (0.2565, -1.0, 23.02), (0.9675, 1.0, 27.16), (1.0, 1.0, 27.16), (1.0, -1.0, 27.16), (-1.0, -1.0, 27.16), (-0.1962, -1.0, 27.16), (-0.9682, -0.9564, 27.16), (-1.0, -0.9564, 27.16), (0.9675, -0.9564, 27.16), (0.9675, 0.9626, 27.16), (0.9675, -1.0, 27.16), (0.9675, -0.1221, 27.16), (0.9675, -0.09227, 27.16), (0.9675, 0.1916, 27.16), (0.9675, 0.1611, 27.16), (0.6714, -1.0, 27.16), (0.6487, -0.9564, 27.16), (0.6714, -0.9564, 27.16), (0.6487, -1.0, 27.16), (0.2565, -0.9564, 27.16), (0.03578, -1.0, 27.16), (0.01326, -1.0, 27.16), (0.01326, -0.9564, 27.16), (0.03578, -0.9564, 27.16), (-0.1962, -0.9564, 27.16), (0.2565, -1.0, 27.16), (0.2565, -0.9564, 9.196), (0.9675, -0.1221, 9.196), (1.0, 1.0, 9.196), (0.01326, -1.0, 9.196), (0.03578, -1.0, 9.196), (0.03578, -0.9564, 9.196), (-1.0, -0.9564, 9.196), (-0.1962, -0.9564, 9.196), (0.9675, 0.1611, 9.196), (0.01326, -0.9564, 9.196), (0.9675, 1.0, 9.196), (1.0, -1.0, 9.196), (0.9675, -1.0, 9.196), (-0.1962, -1.0, 9.196), (0.9675, -0.9564, 9.196), (0.6487, -1.0, 9.196), (0.2565, -1.0, 9.196), (0.9675, 0.9626, 9.196), (0.6714, -1.0, 9.196), (-0.9682, -0.9564, 9.196), (-1.0, -1.0, 9.196), (0.9675, 0.1916, 9.196), (0.9675, -0.09227, 9.196), (1.0, 0.7579, 23.02), (1.0, 0.3963, 23.02), (0.9675, 0.7579, 23.02), (0.9675, 0.3963, 23.02), (1.0, 0.7579, 27.16), (1.0, 0.3963, 27.16), (0.9675, 0.7579, 27.16), (0.9675, 0.3963, 27.16), (0.9675, 0.3963, 9.196), (0.9675, 0.7579, 9.196), (1.0, 0.7579, 9.196), (1.0, 0.3963, 9.196), (-0.7109, -1.0, 23.02), (-0.7109, -0.9564, 23.02), (-0.7109, -1.0, 27.16), (-0.7109, -0.9564, 27.16), (-0.7109, -1.0, 9.196), (-0.7109, -0.9564, 9.196), (0.4526, -0.9564, 23.02), (0.4526, -1.0, 23.02), (0.4526, -0.9564, 27.16), (0.4526, -1.0, 27.16), (0.4526, -0.9564, 9.196), (0.4526, -1.0, 9.196), (-0.7109, -0.9782, 23.02), (-0.7109, -0.9782, 9.196), (-0.1962, -0.9782, 9.196), (-0.1962, -0.9782, 23.02), (0.2565, -0.9564, 3.751), (0.01326, -1.0, 3.751), (0.03578, -0.9564, 3.751), (0.9675, 0.1611, 3.751), (0.01326, -0.9564, 3.751), (0.9675, 1.0, 3.751), (0.9675, -1.0, 3.751), (-0.1962, -1.0, 3.751), (0.9675, -0.9564, 3.751), (0.2565, -1.0, 3.751), (0.6714, -0.9564, 3.751), (-1.0, -1.0, 3.751), (0.9675, -0.1221, 3.751), (1.0, 1.0, 3.751), (0.03578, -1.0, 3.751), (0.6487, -0.9564, 3.751), (-1.0, -0.9564, 3.751), (-0.1962, -0.9564, 3.751), (1.0, -1.0, 3.751), (0.6487, -1.0, 3.751), (0.9675, 0.9626, 3.751), (0.6714, -1.0, 3.751), (-0.9682, -0.9564, 3.751), (0.9675, 0.1916, 3.751), (0.9675, -0.09227, 3.751), (1.0, 0.3963, 3.751), (1.0, 0.7579, 3.751), (0.9675, 0.7579, 3.751), (0.9675, 0.3963, 3.751), (-0.7109, -0.9564, 3.751), (-0.7109, -1.0, 3.751), (0.4526, -1.0, 3.751), (0.4526, -0.9564, 3.751), (0.4526, -0.9782, 23.02), (0.4526, -0.9782, 9.196), (0.2565, -0.9782, 9.196), (0.2565, -0.9782, 23.02), (0.9837, 0.3963, 9.196), (0.9837, 0.7579, 9.196), (0.9837, 0.7579, 23.02), (0.9837, 0.3963, 23.02)], [], [(128, 88, 55, 116), (63, 66, 14, 15), (60, 59, 2, 9), (53, 20, 16, 48), (81, 50, 1, 71), (51, 52, 17, 18), (17, 22, 47, 42), (6, 3, 26, 29), (84, 5, 28, 86), (21, 84, 86, 46), (4, 18, 43, 27), (3, 83, 85, 26), (1, 0, 23, 24), (14, 9, 32, 37), (74, 12, 35, 78), (1, 24, 75, 71), (90, 15, 40, 92), (50, 58, 0, 1), (88, 67, 5, 84), (87, 83, 3, 68), (86, 28, 29, 26, 85), (79, 69, 12, 74), (54, 68, 3, 6), (95, 96, 88, 84), (31, 77, 75, 24, 23), (44, 46, 27, 43), (30, 39, 37, 32), (39, 38, 40, 37), (45, 44, 43, 42), (41, 45, 42, 47), (91, 41, 47, 92), (15, 14, 37, 40), (89, 16, 41, 91), (13, 11, 34, 36), (9, 2, 25, 32), (19, 21, 46, 44), (18, 17, 42, 43), (103, 116, 55, 57), (115, 110, 68, 54), (46, 86, 85, 27), (127, 122, 69, 79), (131, 99, 48, 93), (52, 64, 22, 17), (55, 21, 19, 57), (51, 18, 4, 61), (105, 60, 66, 120), (129, 87, 68, 110), (128, 121, 67, 88), (112, 104, 58, 50), (124, 82, 59, 117), (60, 9, 14, 66), (100, 113, 52, 51), (112, 50, 81, 125), (99, 101, 53, 48), (105, 117, 59, 60), (39, 30, 7, 62, 107, 109), (130, 118, 63, 94), (118, 120, 66, 63), (123, 70, 56, 102), (124, 125, 81, 82), (119, 126, 80, 65), (126, 127, 79, 80), (75, 77, 78, 76), (65, 80, 73, 8), (83, 87, 96, 95), (56, 70, 11, 13), (20, 45, 41, 16), (72, 71, 75, 76), (8, 73, 77, 31), (73, 74, 78, 77), (55, 97, 98, 21), (107, 62, 49, 111), (108, 64, 52, 113), (10, 7, 30, 33), (36, 34, 33, 30, 32, 25, 76, 78, 35), (82, 72, 2, 59), (2, 72, 76, 25), (49, 62, 7, 10), (129, 106, 61, 87), (83, 4, 27, 85), (4, 83, 95, 98), (108, 130, 94, 64), (91, 38, 114, 131, 93, 89), (38, 91, 92, 40), (22, 90, 92, 47), (98, 95, 84, 21), (96, 97, 98, 95), (132, 133, 94, 90), (133, 93, 48, 134), (106, 100, 51, 61), (97, 61, 4, 98), (97, 55, 88, 96), (61, 97, 96, 87), (38, 39, 109, 114), (20, 53, 101, 103, 57, 19, 44, 45), (6, 29, 28, 5, 67, 121, 115, 54), (10, 33, 34, 11, 70, 123, 111, 49), (12, 69, 122, 102, 56, 13, 36, 35), (8, 31, 23, 0, 58, 104, 119, 65), (134, 135, 22, 64), (132, 135, 16, 89), (90, 22, 135, 132), (48, 16, 135, 134), (94, 133, 134, 64), (89, 93, 133, 132), (132, 135, 134, 133), (136, 82, 81, 137), (138, 137, 81, 71), (139, 72, 82, 136), (139, 74, 73, 138), (72, 139, 138, 71), (74, 139, 136, 79), (73, 80, 137, 138), (79, 136, 137, 80), (139, 138, 137, 136), (15, 90, 94, 63)])
me_cube_002.polygons.foreach_set('material_index', [0, 0, 0, 0, 0, 0, 0, 0, 0, 0, 0, 0, 0, 0, 0, 0, 0, 0, 0, 0, 0, 0, 0, 0, 0, 0, 0, 0, 0, 0, 0, 0, 0, 0, 0, 0, 0, 0, 0, 0, 0, 0, 0, 0, 0, 0, 0, 0, 0, 0, 0, 0, 0, 0, 0, 0, 0, 0, 0, 0, 0, 0, 0, 0, 0, 0, 0, 0, 0, 0, 0, 0, 0, 0, 0, 0, 0, 0, 0, 0, 0, 0, 0, 0, 0, 0, 1, 0, 0, 0, 0, 0, 0, 0, 0, 0, 0, 0, 0, 0, 0, 0, 0, 0, 0, 1, 0, 0, 0, 0, 0, 0, 0, 0, 1, 0])
_uv = me_cube_002.uv_layers.new(name='UVMap')
_uv.uv.foreach_set('vector', [0.8411, 0.7445, 0.8411, 0.7445, 0.7814, 0.7445, 0.7814, 0.7445, 0.625, 0.8199, 0.625, 0.8171, 0.625, 0.8171, 0.625, 0.8199, 0.625, 0.7541, 0.625, 0.75, 0.625, 0.75, 0.625, 0.7541, 0.7392, 0.7445, 0.7392, 0.7445, 0.706, 0.7445, 0.706, 0.7445, 0.625, 0.5372, 0.625, 0.5, 0.625, 0.5, 0.625, 0.5372, 0.625, 0.867, 0.625, 0.8642, 0.625, 0.8642, 0.625, 0.867, 0.625, 0.8642, 0.625, 0.831, 0.625, 0.831, 0.625, 0.8642, 0.625, 0.005452, 0.625, 0.0, 0.625, 0.0, 0.625, 0.005452, 0.8411, 0.7445, 0.871, 0.7445, 0.871, 0.7445, 0.8411, 0.7445, 0.7814, 0.7445, 0.8411, 0.7445, 0.8411, 0.7445, 0.7814, 0.7445, 0.625, 0.9064, 0.625, 0.867, 0.625, 0.867, 0.625, 0.9064, 0.625, 1.0, 0.625, 0.9661, 0.625, 0.9661, 0.625, 1.0, 0.625, 0.5, 0.625, 0.4959, 0.625, 0.4959, 0.625, 0.5, 0.625, 0.8171, 0.625, 0.7541, 0.625, 0.7541, 0.625, 0.8171, 0.6291, 0.5694, 0.6291, 0.6015, 0.6291, 0.6015, 0.6291, 0.5694, 0.625, 0.5, 0.625, 0.5, 0.625, 0.5372, 0.625, 0.5372, 0.625, 0.8255, 0.625, 0.8199, 0.625, 0.8199, 0.625, 0.8255, 0.625, 0.5, 0.625, 0.4959, 0.625, 0.4959, 0.625, 0.5, 0.8411, 0.7445, 0.871, 0.7445, 0.871, 0.7445, 0.8411, 0.7445, 0.625, 0.9661, 0.625, 0.9661, 0.625, 1.0, 0.625, 1.0, 0.8411, 0.7445, 0.871, 0.7445, 0.875, 0.7445, 0.875, 0.75, 0.8411, 0.75, 0.6291, 0.5694, 0.6291, 0.6015, 0.6291, 0.6015, 0.6291, 0.5694, 0.625, 0.005452, 0.625, 0.0, 0.625, 0.0, 0.625, 0.005452, 0.7331, 0.8553, 0.7331, 0.8553, 0.8411, 0.7445, 0.8411, 0.7445, 0.6291, 0.5051, 0.6291, 0.5372, 0.625, 0.5372, 0.625, 0.5, 0.6291, 0.5, 0.742, 0.7445, 0.7814, 0.7445, 0.7814, 0.75, 0.742, 0.75, 0.6291, 0.7445, 0.6921, 0.7445, 0.6921, 0.75, 0.6291, 0.75, 0.6921, 0.7445, 0.6949, 0.7445, 0.6949, 0.75, 0.6921, 0.75, 0.7392, 0.7445, 0.742, 0.7445, 0.742, 0.75, 0.7392, 0.75, 0.706, 0.7445, 0.7392, 0.7445, 0.7392, 0.75, 0.706, 0.75, 0.7005, 0.7445, 0.706, 0.7445, 0.706, 0.75, 0.7005, 0.75, 0.625, 0.8199, 0.625, 0.8171, 0.625, 0.8171, 0.625, 0.8199, 0.7005, 0.7445, 0.706, 0.7445, 0.706, 0.7445, 0.7005, 0.7445, 0.6291, 0.6051, 0.6291, 0.6367, 0.6291, 0.6367, 0.6291, 0.6051, 0.625, 0.7541, 0.625, 0.75, 0.625, 0.75, 0.625, 0.7541, 0.742, 0.7445, 0.7814, 0.7445, 0.7814, 0.7445, 0.742, 0.7445, 0.625, 0.867, 0.625, 0.8642, 0.625, 0.8642, 0.625, 0.867, 0.742, 0.7445, 0.7814, 0.7445, 0.7814, 0.7445, 0.742, 0.7445, 0.625, 0.005452, 0.625, 0.0, 0.625, 0.0, 0.625, 0.005452, 0.7814, 0.7445, 0.8411, 0.7445, 0.8411, 0.75, 0.7814, 0.75, 0.6291, 0.5694, 0.6291, 0.6015, 0.6291, 0.6015, 0.6291, 0.5694, 0.7005, 0.7445, 0.706, 0.7445, 0.706, 0.7445, 0.7005, 0.7445, 0.625, 0.8642, 0.625, 0.831, 0.625, 0.831, 0.625, 0.8642, 0.7814, 0.7445, 0.7814, 0.7445, 0.742, 0.7445, 0.742, 0.7445, 0.625, 0.867, 0.625, 0.867, 0.625, 0.9064, 0.625, 0.9064, 0.625, 0.7541, 0.625, 0.7541, 0.625, 0.8171, 0.625, 0.8171, 0.625, 0.9661, 0.625, 0.9661, 0.625, 1.0, 0.625, 1.0, 0.8411, 0.7445, 0.871, 0.7445, 0.871, 0.7445, 0.8411, 0.7445, 0.625, 0.5, 0.625, 0.4959, 0.625, 0.4959, 0.625, 0.5, 0.625, 0.5694, 0.625, 0.5694, 0.625, 0.75, 0.625, 0.75, 0.625, 0.7541, 0.625, 0.7541, 0.625, 0.8171, 0.625, 0.8171, 0.625, 0.867, 0.625, 0.8642, 0.625, 0.8642, 0.625, 0.867, 0.625, 0.5, 0.625, 0.5, 0.625, 0.5372, 0.625, 0.5372, 0.706, 0.7445, 0.7392, 0.7445, 0.7392, 0.7445, 0.706, 0.7445, 0.625, 0.7541, 0.625, 0.75, 0.625, 0.75, 0.625, 0.7541, 0.6921, 0.7445, 0.6291, 0.7445, 0.6291, 0.7445, 0.6291, 0.7445, 0.6291, 0.7445, 0.0, 0.0, 0.625, 0.8255, 0.625, 0.8199, 0.625, 0.8199, 0.625, 0.8255, 0.625, 0.8199, 0.625, 0.8171, 0.625, 0.8171, 0.625, 0.8199, 0.6291, 0.6367, 0.6291, 0.6367, 0.6291, 0.6051, 0.6291, 0.6051, 0.625, 0.5694, 0.625, 0.5372, 0.625, 0.5372, 0.625, 0.5694, 0.6291, 0.5051, 0.6291, 0.5372, 0.6291, 0.5372, 0.6291, 0.5051, 0.6291, 0.5372, 0.6291, 0.5694, 0.6291, 0.5694, 0.6291, 0.5372, 0.625, 0.5372, 0.6291, 0.5372, 0.6291, 0.5694, 0.625, 0.5694, 0.6291, 0.5051, 0.6291, 0.5372, 0.6291, 0.5372, 0.6291, 0.5051, 0.625, 0.9661, 0.625, 0.9661, 0.7331, 0.8553, 0.7331, 0.8553, 0.6291, 0.6051, 0.6291, 0.6367, 0.6291, 0.6367, 0.6291, 0.6051, 0.7392, 0.7445, 0.7392, 0.7445, 0.706, 0.7445, 0.706, 0.7445, 0.625, 0.5694, 0.625, 0.5372, 0.625, 0.5372, 0.625, 0.5694, 0.6291, 0.5051, 0.6291, 0.5372, 0.6291, 0.5372, 0.6291, 0.5051, 0.6291, 0.5372, 0.6291, 0.5694, 0.6291, 0.5694, 0.6291, 0.5372, 0.7814, 0.7445, 0.7032, 0.8255, 0.7032, 0.8255, 0.7814, 0.7445, 0.6291, 0.7445, 0.6291, 0.7445, 0.6291, 0.6404, 0.6291, 0.6404, 0.625, 0.831, 0.625, 0.831, 0.625, 0.8642, 0.625, 0.8642, 0.6291, 0.6404, 0.6291, 0.7445, 0.6291, 0.7445, 0.6291, 0.6404, 0.6291, 0.6051, 0.6291, 0.6367, 0.6291, 0.6404, 0.6291, 0.7445, 0.6291, 0.75, 0.625, 0.75, 0.625, 0.5694, 0.6291, 0.5694, 0.6291, 0.6015, 0.625, 0.5694, 0.625, 0.5694, 0.625, 0.75, 0.625, 0.75, 0.625, 0.75, 0.625, 0.5694, 0.625, 0.5694, 0.625, 0.75, 0.6291, 0.6404, 0.6291, 0.7445, 0.6291, 0.7445, 0.6291, 0.6404, 0.625, 0.9661, 0.625, 0.9064, 0.625, 0.9064, 0.625, 0.9661, 0.625, 0.9661, 0.625, 0.9064, 0.625, 0.9064, 0.625, 0.9661, 0.625, 0.9064, 0.625, 0.9661, 0.7331, 0.8553, 0.7032, 0.8255, 0.625, 0.831, 0.625, 0.8255, 0.625, 0.8255, 0.625, 0.831, 0.7005, 0.7445, 0.6949, 0.7445, 0.0, 0.0, 0.7005, 0.7445, 0.7005, 0.7445, 0.7005, 0.7445, 0.6949, 0.7445, 0.7005, 0.7445, 0.7005, 0.75, 0.6949, 0.75, 0.625, 0.831, 0.625, 0.8255, 0.625, 0.8255, 0.625, 0.831, 0.7032, 0.8255, 0.7331, 0.8553, 0.8411, 0.7445, 0.7814, 0.7445, 0.0, 0.0, 0.0, 0.0, 0.0, 0.0, 0.0, 0.0, 0.0, 0.0, 0.6627, 0.785, 0.625, 0.8255, 0.0, 0.0, 0.6627, 0.785, 0.7005, 0.7445, 0.706, 0.7445, 0.6655, 0.7878, 0.625, 0.9064, 0.625, 0.867, 0.625, 0.867, 0.625, 0.9064, 0.7032, 0.8255, 0.625, 0.9064, 0.625, 0.9064, 0.7032, 0.8255, 0.7032, 0.8255, 0.7814, 0.7445, 0.8411, 0.7445, 0.7331, 0.8553, 0.625, 0.9064, 0.7032, 0.8255, 0.7331, 0.8553, 0.625, 0.9661, 0.6949, 0.7445, 0.6921, 0.7445, 0.0, 0.0, 0.0, 0.0, 0.7392, 0.7445, 0.7392, 0.7445, 0.7392, 0.7445, 0.742, 0.7445, 0.742, 0.7445, 0.742, 0.7445, 0.742, 0.7445, 0.7392, 0.7445, 0.625, 0.005452, 0.625, 0.005452, 0.871, 0.7445, 0.871, 0.7445, 0.871, 0.7445, 0.871, 0.7445, 0.625, 0.005452, 0.625, 0.005452, 0.6291, 0.6404, 0.6291, 0.6404, 0.6291, 0.6367, 0.6291, 0.6367, 0.6291, 0.6367, 0.6291, 0.6367, 0.6291, 0.6404, 0.6291, 0.6404, 0.6291, 0.6015, 0.6291, 0.6015, 0.6291, 0.6015, 0.6291, 0.6051, 0.6291, 0.6051, 0.6291, 0.6051, 0.6291, 0.6051, 0.6291, 0.6015, 0.6291, 0.5051, 0.6291, 0.5051, 0.625, 0.4959, 0.625, 0.4959, 0.625, 0.4959, 0.625, 0.4959, 0.6291, 0.5051, 0.6291, 0.5051, 0.6655, 0.7878, 0.6655, 0.7878, 0.625, 0.831, 0.625, 0.831, 0.0, 0.0, 0.6655, 0.7878, 0.706, 0.7445, 0.0, 0.0, 0.0, 0.0, 0.625, 0.831, 0.6655, 0.7878, 0.0, 0.0, 0.706, 0.7445, 0.706, 0.7445, 0.6655, 0.7878, 0.6655, 0.7878, 0.625, 0.8255, 0.6627, 0.785, 0.6655, 0.7878, 0.625, 0.831, 0.0, 0.0, 0.7005, 0.7445, 0.6627, 0.785, 0.0, 0.0, 0.0, 0.0, 0.0, 0.0, 0.0, 0.0, 0.0, 0.0, 0.627, 0.5694, 0.625, 0.5694, 0.625, 0.5372, 0.627, 0.5372, 0.627, 0.5372, 0.627, 0.5372, 0.625, 0.5372, 0.625, 0.5372, 0.627, 0.5694, 0.625, 0.5694, 0.625, 0.5694, 0.627, 0.5694, 0.627, 0.5694, 0.6291, 0.5694, 0.6291, 0.5372, 0.627, 0.5372, 0.625, 0.5694, 0.627, 0.5694, 0.627, 0.5372, 0.625, 0.5372, 0.6291, 0.5694, 0.627, 0.5694, 0.627, 0.5694, 0.6291, 0.5694, 0.6291, 0.5372, 0.6291, 0.5372, 0.627, 0.5372, 0.627, 0.5372, 0.6291, 0.5694, 0.627, 0.5694, 0.627, 0.5372, 0.6291, 0.5372, 0.0, 0.0, 0.0, 0.0, 0.0, 0.0, 0.0, 0.0, 0.625, 0.8199, 0.625, 0.8255, 0.625, 0.8255, 0.625, 0.8199])
me_cube_002.materials.append(mat_wall_1)
me_cube_002.materials.append(mat_window_1)
me_cube_002.use_remesh_fix_poles = True
me_cube_002.use_remesh_preserve_attributes = False
me_cube_002.use_mirror_vertex_groups = False
me_cube_002.update()
me_cube_003 = bpy.data.meshes.new('Cube.003')
me_cube_003.from_pydata([(-1.0, 0.9626, 23.02), (-1.0, 1.0, 23.02), (0.9675, 1.0, 23.02), (-0.9682, 1.0, 23.02), (-0.9682, -0.9564, 23.02), (-1.0, -0.9564, 23.02), (-0.9682, -0.1221, 23.02), (-1.0, 0.1916, 23.02), (-0.9682, 0.9626, 23.02), (0.9675, 0.9626, 23.02), (0.9675, -0.1221, 23.02), (-0.9682, -0.05846, 23.02), (-0.9682, -0.09227, 23.02), (-1.0, -0.1221, 23.02), (-1.0, -0.09227, 23.02), (0.9675, -0.09227, 23.02), (0.8834, -0.09227, 23.02), (0.8834, -0.1221, 23.02), (-1.0, 0.1272, 23.02), (-1.0, 0.1611, 23.02), (-0.9682, 0.1916, 23.02), (-0.9682, 0.1611, 23.02), (0.9675, 0.1916, 23.02), (0.9675, 0.1611, 23.02), (0.6714, 1.0, 23.02), (0.6487, -0.9564, 23.02), (0.6714, -0.9564, 23.02), (0.6714, 0.9626, 23.02), (0.6487, -0.09227, 23.02), (0.6714, -0.09227, 23.02), (0.6487, -0.1221, 23.02), (0.6714, -0.1221, 23.02), (0.2565, 1.0, 23.02), (0.2565, 0.9626, 23.02), (0.2565, -0.09227, 23.02), (0.2565, -0.1221, 23.02), (0.2565, 0.1611, 23.02), (0.2565, 0.1916, 23.02), (0.01326, 1.0, 23.02), (0.01326, -0.9564, 23.02), (0.01326, 0.9626, 23.02), (-0.07511, -0.09227, 23.02), (0.01326, -0.09227, 23.02), (-0.07511, -0.1221, 23.02), (0.01326, -0.1221, 23.02), (-0.07511, 0.1611, 23.02), (0.01326, 0.1611, 23.02), (-0.07511, 0.1916, 23.02), (0.01326, 0.1916, 23.02), (0.03578, 1.0, 23.02), (0.03578, -0.9564, 23.02), (0.03578, 0.9626, 23.02), (0.03578, -0.09227, 23.02), (0.03578, -0.1221, 23.02), (0.03578, 0.1611, 23.02), (0.03578, 0.1916, 23.02), (-0.1962, 1.0, 23.02), (-0.1962, 0.9626, 23.02), (-0.1962, -0.09227, 23.02), (-0.1962, -0.1221, 23.02), (-0.1962, 0.1611, 23.02), (-0.1962, 0.1916, 23.02), (0.1249, -0.09227, 23.02), (0.1249, -0.1221, 23.02), (0.1249, 0.1611, 23.02), (0.1249, 0.1916, 23.02), (0.7629, -0.09227, 23.02), (0.7629, -0.1221, 23.02), (-0.9682, 0.1272, 23.02), (-1.0, -0.05846, 23.02), (-1.0, 0.9626, 27.16), (-1.0, 1.0, 27.16), (0.9675, 1.0, 27.16), (-0.9682, 1.0, 27.16), (-0.9682, -0.9564, 27.16), (-1.0, -0.9564, 27.16), (-0.9682, -0.1221, 27.16), (-1.0, 0.1916, 27.16), (-0.9682, 0.9626, 27.16), (0.9675, 0.9626, 27.16), (0.9675, -0.1221, 27.16), (-0.9682, -0.05846, 27.16), (-0.9682, -0.09227, 27.16), (-1.0, -0.1221, 27.16), (-1.0, -0.09227, 27.16), (0.9675, -0.09227, 27.16), (0.8834, -0.09227, 27.16), (0.8834, -0.1221, 27.16), (-1.0, 0.1272, 27.16), (-1.0, 0.1611, 27.16), (-0.9682, 0.1916, 27.16), (-0.9682, 0.1611, 27.16), (0.9675, 0.1916, 27.16), (0.9675, 0.1611, 27.16), (0.6714, 1.0, 27.16), (0.6487, -0.9564, 27.16), (0.6714, -0.9564, 27.16), (0.6714, 0.9626, 27.16), (0.6487, -0.09227, 27.16), (0.6714, -0.09227, 27.16), (0.6487, -0.1221, 27.16), (0.6714, -0.1221, 27.16), (0.2565, 1.0, 27.16), (0.2565, 0.9626, 27.16), (0.2565, -0.09227, 27.16), (0.2565, -0.1221, 27.16), (0.2565, 0.1611, 27.16), (0.2565, 0.1916, 27.16), (0.01326, 1.0, 27.16), (0.01326, -0.9564, 27.16), (0.01326, 0.9626, 27.16), (-0.07511, -0.09227, 27.16), (0.01326, -0.09227, 27.16), (-0.07511, -0.1221, 27.16), (0.01326, -0.1221, 27.16), (-0.07511, 0.1611, 27.16), (0.01326, 0.1611, 27.16), (-0.07511, 0.1916, 27.16), (0.01326, 0.1916, 27.16), (0.03578, 1.0, 27.16), (0.03578, -0.9564, 27.16), (0.03578, 0.9626, 27.16), (0.03578, -0.09227, 27.16), (0.03578, -0.1221, 27.16), (0.03578, 0.1611, 27.16), (0.03578, 0.1916, 27.16), (-0.1962, 1.0, 27.16), (-0.1962, 0.9626, 27.16), (-0.1962, -0.09227, 27.16), (-0.1962, -0.1221, 27.16), (-0.1962, 0.1611, 27.16), (-0.1962, 0.1916, 27.16), (0.1249, -0.09227, 27.16), (0.1249, -0.1221, 27.16), (0.1249, 0.1611, 27.16), (0.1249, 0.1916, 27.16), (0.7629, -0.09227, 27.16), (0.7629, -0.1221, 27.16), (-0.9682, 0.1272, 27.16), (-1.0, -0.05846, 27.16), (0.2565, 0.9626, 9.196), (0.01326, 1.0, 9.196), (-1.0, 0.1611, 9.196), (0.2565, 1.0, 9.196), (0.8834, -0.1221, 9.196), (0.9675, -0.1221, 9.196), (0.03578, 0.1916, 9.196), (0.03578, 0.9626, 9.196), (-0.9682, 0.1611, 9.196), (-0.9682, -0.05846, 9.196), (-1.0, -0.05846, 9.196), (-1.0, 0.9626, 9.196), (-1.0, 0.1916, 9.196), (-1.0, 0.1272, 9.196), (-0.9682, 0.1272, 9.196), (-1.0, -0.1221, 9.196), (-1.0, -0.9564, 9.196), (-0.1962, 0.9626, 9.196), (0.6714, 0.9626, 9.196), (-0.1962, 1.0, 9.196), (0.9675, 0.1611, 9.196), (0.9675, 1.0, 9.196), (-1.0, -0.09227, 9.196), (0.01326, 0.9626, 9.196), (0.01326, 0.1611, 9.196), (-0.07511, 0.1611, 9.196), (-0.07511, 0.1916, 9.196), (0.01326, 0.1916, 9.196), (0.9675, 0.9626, 9.196), (-1.0, 1.0, 9.196), (-0.9682, 1.0, 9.196), (-0.9682, -0.9564, 9.196), (-0.9682, 0.9626, 9.196), (-0.9682, -0.09227, 9.196), (-0.1962, -0.09227, 9.196), (0.03578, 1.0, 9.196), (-0.1962, -0.1221, 9.196), (-0.9682, -0.1221, 9.196), (-0.1962, 0.1611, 9.196), (-0.9682, 0.1916, 9.196), (-0.1962, 0.1916, 9.196), (0.2565, 0.1611, 9.196), (0.2565, 0.1916, 9.196), (0.9675, 0.1916, 9.196), (0.1249, 0.1611, 9.196), (0.03578, 0.1611, 9.196), (0.1249, 0.1916, 9.196), (0.9675, -0.09227, 9.196), (0.8834, -0.09227, 9.196), (0.6714, 1.0, 9.196), (-1.0, 0.3963, 23.02), (-1.0, 0.7579, 23.02), (-0.9682, 0.7579, 23.02), (-0.9682, 0.3963, 23.02), (0.01326, 0.7579, 23.02), (0.01326, 0.3963, 23.02), (0.03578, 0.7579, 23.02), (0.03578, 0.3963, 23.02), (-1.0, 0.3963, 27.16), (-1.0, 0.7579, 27.16), (-0.9682, 0.7579, 27.16), (-0.9682, 0.3963, 27.16), (0.01326, 0.7579, 27.16), (0.01326, 0.3963, 27.16), (0.03578, 0.7579, 27.16), (0.03578, 0.3963, 27.16), (-0.9682, 0.7579, 9.196), (-0.9682, 0.3963, 9.196), (0.01326, 0.3963, 9.196), (0.01326, 0.7579, 9.196), (-1.0, 0.3963, 9.196), (-1.0, 0.7579, 9.196), (0.03578, 0.7579, 9.196), (0.03578, 0.3963, 9.196), (-0.9682, -0.3474, 23.02), (-0.9682, -0.731, 23.02), (-1.0, -0.731, 23.02), (-1.0, -0.3474, 23.02), (0.6714, -0.3474, 23.02), (0.6714, -0.731, 23.02), (0.6487, -0.3474, 23.02), (0.6487, -0.731, 23.02), (-0.9682, -0.3474, 27.16), (-0.9682, -0.731, 27.16), (-1.0, -0.731, 27.16), (-1.0, -0.3474, 27.16), (0.6714, -0.3474, 27.16), (0.6714, -0.731, 27.16), (0.6487, -0.3474, 27.16), (0.6487, -0.731, 27.16), (-0.9682, -0.3474, 9.196), (-0.9682, -0.731, 9.196), (-1.0, -0.731, 9.196), (-1.0, -0.3474, 9.196), (-0.7109, 1.0, 23.02), (-0.7109, 0.9626, 23.02), (-0.7109, 1.0, 27.16), (-0.7109, 0.9626, 27.16), (-0.7109, 0.9626, 9.196), (-0.7109, 1.0, 9.196), (-0.9841, 0.3963, 9.196), (-0.9841, 0.7579, 23.02), (-0.9841, 0.3963, 23.02), (-0.9841, 0.7579, 9.196), (-0.7109, 0.9813, 23.02), (-0.1962, 0.9813, 23.02), (-0.1962, 0.9813, 9.196), (-0.7109, 0.9813, 9.196), (0.01326, 1.0, 3.751), (0.7629, -0.1221, 3.751), (-1.0, 0.1611, 3.751), (0.2565, 1.0, 3.751), (0.8834, -0.1221, 3.751), (0.03578, 0.1916, 3.751), (-0.9682, -0.05846, 3.751), (0.03578, -0.9564, 3.751), (-1.0, 0.9626, 3.751), (-1.0, 0.1272, 3.751), (0.6487, -0.1221, 3.751), (-1.0, -0.1221, 3.751), (0.6714, -0.09227, 3.751), (-0.1962, 0.9626, 3.751), (0.1249, -0.1221, 3.751), (0.9675, 0.1611, 3.751), (0.01326, -0.9564, 3.751), (0.9675, 1.0, 3.751), (0.01326, -0.09227, 3.751), (-0.07511, -0.1221, 3.751), (-0.07511, 0.1611, 3.751), (0.01326, 0.1916, 3.751), (0.6714, -0.9564, 3.751), (-1.0, 1.0, 3.751), (-0.9682, 0.9626, 3.751), (-0.1962, -0.09227, 3.751), (-0.9682, -0.1221, 3.751), (-0.9682, 0.1916, 3.751), (0.2565, -0.09227, 3.751), (-0.1962, 0.1916, 3.751), (0.2565, 0.1916, 3.751), (0.03578, 0.1611, 3.751), (0.1249, 0.1916, 3.751), (0.8834, -0.09227, 3.751), (0.2565, 0.9626, 3.751), (0.7629, -0.09227, 3.751), (0.9675, -0.1221, 3.751), (0.03578, 0.9626, 3.751), (-0.9682, 0.1611, 3.751), (-1.0, -0.05846, 3.751), (0.03578, -0.1221, 3.751), (-1.0, 0.1916, 3.751), (-0.9682, 0.1272, 3.751), (0.6487, -0.9564, 3.751), (-1.0, -0.9564, 3.751), (0.6487, -0.09227, 3.751), (0.6714, 0.9626, 3.751), (-0.1962, 1.0, 3.751), (0.1249, -0.09227, 3.751), (-1.0, -0.09227, 3.751), (0.01326, 0.9626, 3.751), (-0.07511, -0.09227, 3.751), (0.01326, -0.1221, 3.751), (0.01326, 0.1611, 3.751), (-0.07511, 0.1916, 3.751), (0.6714, -0.1221, 3.751), (0.9675, 0.9626, 3.751), (-0.9682, 1.0, 3.751), (-0.9682, -0.9564, 3.751), (-0.9682, -0.09227, 3.751), (0.03578, 1.0, 3.751), (-0.1962, -0.1221, 3.751), (-0.1962, 0.1611, 3.751), (0.2565, -0.1221, 3.751), (0.2565, 0.1611, 3.751), (0.03578, -0.09227, 3.751), (0.9675, 0.1916, 3.751), (0.1249, 0.1611, 3.751), (0.9675, -0.09227, 3.751), (0.6714, 1.0, 3.751), (0.03578, 0.3963, 3.751), (0.03578, 0.7579, 3.751), (-1.0, 0.7579, 3.751), (-1.0, 0.3963, 3.751), (0.01326, 0.7579, 3.751), (0.01326, 0.3963, 3.751), (-0.9682, 0.3963, 3.751), (-0.9682, 0.7579, 3.751), (0.6714, -0.731, 3.751), (0.6714, -0.3474, 3.751), (0.6487, -0.3474, 3.751), (0.6487, -0.731, 3.751), (-1.0, -0.3474, 3.751), (-1.0, -0.731, 3.751), (-0.9682, -0.731, 3.751), (-0.9682, -0.3474, 3.751), (-0.7109, 1.0, 3.751), (-0.7109, 0.9626, 3.751), (0.6714, 0.9813, 23.02), (0.2565, 0.9813, 9.196), (0.6714, 0.9813, 9.196), (0.2565, 0.9813, 23.02), (-0.9841, -0.3474, 9.196), (-0.9841, -0.731, 9.196), (-0.9841, -0.731, 23.02), (-0.9841, -0.3474, 23.02)], [], [(317, 189, 161, 265), (239, 170, 3, 234), (169, 151, 0, 1), (161, 189, 24, 2), (327, 218, 219, 326), (166, 165, 45, 47), (167, 166, 47, 48), (326, 219, 26, 270), (165, 164, 46, 45), (299, 267, 43, 41), (267, 300, 44, 43), (150, 162, 14, 69), (251, 308, 175, 143), (266, 299, 41, 42), (142, 153, 18, 19), (144, 145, 10, 17), (212, 147, 51, 196), (154, 148, 21, 68), (157, 163, 40, 57), (298, 163, 157, 261), (149, 150, 69, 11), (210, 152, 7, 190), (153, 154, 68, 18), (329, 221, 220, 328), (232, 156, 5, 216), (328, 220, 30, 258), (312, 263, 160, 181), (260, 293, 28, 29), (214, 6, 76, 222), (29, 28, 98, 99), (234, 3, 73, 236), (3, 1, 71, 73), (24, 94, 72, 2), (196, 51, 121, 204), (58, 128, 111, 41), (1, 0, 70, 71), (334, 239, 159, 295), (31, 67, 137, 101), (192, 8, 78, 200), (66, 29, 99, 136), (46, 54, 124, 116), (7, 19, 89, 77), (52, 42, 112, 122), (59, 58, 41, 43), (51, 33, 103, 121), (130, 60, 45, 115), (49, 38, 108, 119), (19, 18, 88, 89), (49, 119, 102, 32), (17, 10, 80, 87), (152, 142, 19, 7), (242, 240, 210, 190), (208, 167, 48, 195), (56, 234, 236, 126), (206, 172, 8, 192), (262, 296, 62, 63), (182, 181, 36, 37), (173, 149, 11, 12), (39, 44, 300, 264), (338, 336, 339, 337), (296, 313, 52, 62), (162, 155, 13, 14), (170, 169, 1, 3), (185, 184, 64, 54), (175, 141, 38, 49), (186, 146, 55, 65), (192, 241, 243, 206), (181, 160, 23, 36), (303, 249, 67, 31), (188, 144, 17, 16), (178, 180, 61, 60), (164, 185, 54, 46), (176, 174, 58, 59), (187, 188, 16, 15), (230, 177, 6, 214), (313, 266, 42, 52), (184, 186, 65, 64), (283, 260, 29, 66), (223, 224, 75, 74), (73, 71, 70, 78), (236, 73, 78, 237), (81, 139, 84, 82), (82, 84, 83, 76), (126, 236, 237, 127), (90, 77, 89, 91), (201, 198, 77, 90), (136, 99, 101, 137), (99, 98, 100, 101), (108, 126, 127, 110), (227, 229, 95, 96), (205, 203, 118, 125), (125, 118, 116, 124), (122, 112, 114, 123), (119, 108, 110, 121), (132, 122, 123, 133), (135, 125, 124, 134), (102, 119, 121, 103), (112, 111, 113, 114), (118, 117, 115, 116), (182, 37, 22, 183), (94, 102, 103, 97), (98, 104, 105, 100), (72, 94, 97, 79), (85, 86, 87, 80), (91, 89, 88, 138), (130, 115, 117, 131), (61, 131, 117, 47), (218, 31, 101, 226), (190, 7, 77, 198), (60, 61, 47, 45), (92, 107, 106, 93), (40, 110, 127, 57), (68, 21, 91, 138), (27, 9, 79, 97), (147, 140, 33, 51), (27, 97, 103, 33), (28, 34, 104, 98), (69, 14, 84, 139), (129, 59, 43, 113), (23, 93, 106, 36), (129, 113, 111, 128), (18, 69, 139, 88), (138, 88, 139, 81), (221, 25, 95, 229), (12, 11, 81, 82), (14, 13, 83, 84), (62, 52, 122, 132), (53, 63, 133, 123), (54, 64, 134, 124), (65, 55, 125, 135), (15, 16, 86, 85), (42, 41, 111, 112), (68, 138, 81, 11), (43, 44, 114, 113), (68, 11, 69, 18), (45, 46, 116, 115), (48, 47, 117, 118), (216, 5, 75, 224), (195, 48, 118, 203), (64, 65, 37, 36), (37, 65, 135, 107), (134, 106, 107, 135), (106, 134, 64, 36), (63, 62, 34, 35), (34, 62, 132, 104), (133, 105, 104, 132), (105, 133, 63, 35), (67, 66, 16, 17), (66, 136, 86, 16), (137, 87, 86, 136), (67, 17, 87, 137), (315, 280, 186, 184), (333, 274, 177, 230), (278, 182, 183, 314), (316, 281, 188, 187), (309, 273, 174, 176), (301, 279, 185, 164), (168, 9, 27, 158), (310, 277, 180, 178), (281, 252, 144, 188), (251, 143, 189, 317), (22, 37, 107, 92), (280, 253, 146, 186), (308, 248, 141, 175), (279, 315, 184, 185), (305, 271, 169, 170), (293, 276, 34, 28), (297, 259, 155, 162), (307, 254, 149, 173), (278, 312, 181, 182), (325, 272, 172, 206), (248, 295, 159, 141), (323, 269, 167, 208), (289, 250, 142, 152), (159, 56, 38, 141), (331, 292, 156, 232), (257, 290, 154, 153), (321, 289, 152, 210), (254, 287, 150, 149), (282, 294, 158, 140), (290, 286, 148, 154), (319, 285, 147, 212), (252, 284, 145, 144), (250, 257, 153, 142), (287, 297, 162, 150), (268, 301, 164, 165), (269, 302, 166, 167), (302, 268, 165, 166), (294, 304, 168, 158), (271, 256, 151, 169), (334, 305, 170, 239), (253, 318, 213, 146), (318, 319, 212, 213), (256, 320, 211, 151), (320, 321, 210, 211), (298, 322, 209, 163), (322, 323, 208, 209), (275, 324, 207, 179), (324, 325, 206, 207), (40, 194, 202, 110), (194, 195, 203, 202), (0, 191, 199, 70), (191, 190, 198, 199), (121, 110, 202, 204), (204, 202, 203, 205), (78, 70, 199, 200), (200, 199, 198, 201), (179, 207, 193, 20), (247, 246, 245, 244), (163, 209, 194, 40), (209, 208, 195, 194), (20, 193, 201, 90), (193, 192, 200, 201), (55, 197, 205, 125), (197, 196, 204, 205), (151, 211, 191, 0), (146, 213, 197, 55), (213, 212, 196, 197), (249, 283, 66, 67), (327, 303, 31, 218), (53, 50, 255, 288), (259, 330, 233, 155), (330, 331, 232, 233), (276, 311, 35, 34), (329, 291, 25, 221), (306, 332, 231, 171), (332, 333, 230, 231), (13, 217, 225, 83), (217, 216, 224, 225), (30, 220, 228, 100), (220, 221, 229, 228), (26, 219, 227, 96), (219, 218, 226, 227), (114, 109, 120, 123), (101, 100, 228, 226), (226, 228, 229, 227), (76, 83, 225, 222), (222, 225, 224, 223), (171, 231, 215, 4), (44, 39, 109, 114), (50, 53, 123, 120), (4, 215, 223, 74), (215, 214, 222, 223), (155, 233, 217, 13), (335, 261, 157, 238), (272, 335, 238, 172), (307, 173, 174, 273), (309, 176, 177, 274), (310, 178, 148, 286), (275, 179, 180, 277), (61, 20, 90, 131), (131, 90, 91, 130), (128, 82, 76, 129), (180, 179, 20, 61), (148, 178, 60, 21), (177, 176, 59, 6), (174, 173, 12, 58), (172, 238, 235, 8), (242, 241, 192, 193), (235, 57, 127, 237), (8, 235, 237, 78), (58, 12, 82, 128), (6, 59, 129, 76), (21, 60, 130, 91), (56, 245, 244, 234), (159, 246, 245, 56), (288, 262, 63, 53), (311, 258, 30, 35), (38, 56, 126, 108), (35, 30, 100, 105), (24, 32, 102, 94), (338, 189, 143, 337), (206, 243, 240, 207), (193, 207, 240, 242), (157, 246, 247, 238), (246, 157, 57, 245), (245, 57, 235, 244), (190, 191, 241, 242), (241, 191, 211, 243), (24, 336, 339, 32), (158, 338, 337, 140), (27, 336, 338, 158), (282, 140, 147, 285), (246, 159, 239, 247), (244, 247, 239, 234), (243, 211, 210, 240), (240, 243, 241, 242), (235, 238, 247, 244), (175, 49, 32, 143), (336, 27, 33, 339), (336, 24, 189, 338), (140, 337, 339, 33), (337, 143, 32, 339), (340, 233, 232, 341), (342, 341, 232, 216), (343, 342, 216, 217), (343, 217, 233, 340), (214, 343, 340, 230), (214, 215, 342, 343), (215, 231, 341, 342), (230, 340, 341, 231), (340, 343, 342, 341)])
me_cube_003.polygons.foreach_set('material_index', [0, 0, 0, 0, 0, 0, 0, 0, 0, 0, 0, 0, 0, 0, 0, 0, 0, 0, 0, 0, 0, 0, 0, 0, 0, 0, 0, 0, 0, 0, 0, 0, 0, 0, 0, 0, 0, 0, 0, 0, 0, 0, 0, 0, 0, 0, 0, 0, 0, 0, 0, 0, 0, 0, 0, 0, 0, 0, 0, 1, 0, 0, 0, 0, 0, 0, 0, 0, 0, 0, 0, 0, 0, 0, 0, 0, 0, 0, 0, 0, 0, 0, 0, 0, 0, 0, 0, 0, 0, 0, 0, 0, 0, 0, 0, 0, 0, 0, 0, 0, 0, 0, 0, 0, 0, 0, 0, 0, 0, 0, 0, 0, 0, 0, 0, 0, 0, 0, 0, 0, 0, 0, 0, 0, 0, 0, 0, 0, 0, 0, 0, 0, 0, 0, 0, 0, 0, 0, 0, 0, 0, 0, 0, 0, 0, 0, 0, 0, 0, 0, 0, 0, 0, 0, 0, 0, 0, 0, 0, 0, 0, 0, 0, 0, 0, 0, 0, 0, 0, 0, 0, 0, 0, 0, 0, 0, 0, 0, 0, 0, 0, 0, 0, 0, 0, 0, 0, 0, 0, 0, 0, 0, 0, 0, 0, 0, 0, 0, 0, 0, 0, 0, 0, 0, 0, 0, 0, 0, 1, 0, 0, 0, 0, 0, 0, 0, 0, 0, 0, 0, 0, 0, 0, 0, 0, 0, 0, 0, 0, 0, 0, 0, 0, 0, 0, 0, 0, 0, 0, 0, 0, 0, 0, 0, 0, 0, 0, 0, 0, 0, 0, 0, 0, 0, 0, 0, 0, 0, 0, 0, 0, 0, 0, 0, 0, 0, 0, 0, 0, 0, 0, 0, 0, 0, 0, 0, 0, 0, 0, 0, 0, 0, 0, 0, 0, 0, 1, 0, 0, 0, 0, 0, 0, 0, 0, 0, 0, 0, 0, 0, 0, 1])
_uv = me_cube_003.uv_layers.new(name='UVMap')
_uv.uv.foreach_set('vector', [0.625, 0.4329, 0.625, 0.4329, 0.625, 0.4959, 0.625, 0.4959, 0.625, 0.2839, 0.625, 0.254, 0.625, 0.254, 0.625, 0.2839, 0.625, 0.25, 0.625, 0.2449, 0.625, 0.2449, 0.625, 0.25, 0.625, 0.4959, 0.625, 0.4329, 0.625, 0.4329, 0.625, 0.4959, 0.6921, 0.6751, 0.6921, 0.6751, 0.6921, 0.7098, 0.6921, 0.7098, 0.7654, 0.6015, 0.7654, 0.6051, 0.7654, 0.6051, 0.7654, 0.6015, 0.742, 0.6015, 0.7654, 0.6015, 0.7654, 0.6015, 0.742, 0.6015, 0.6921, 0.7098, 0.6921, 0.7098, 0.6921, 0.7445, 0.6921, 0.7445, 0.7654, 0.6051, 0.742, 0.6051, 0.742, 0.6051, 0.7654, 0.6051, 0.7654, 0.6367, 0.7654, 0.6404, 0.7654, 0.6404, 0.7654, 0.6367, 0.7654, 0.6404, 0.742, 0.6404, 0.742, 0.6404, 0.7654, 0.6404, 0.625, 0.1238, 0.625, 0.1133, 0.625, 0.1133, 0.625, 0.1238, 0.625, 0.419, 0.625, 0.3858, 0.625, 0.3858, 0.625, 0.419, 0.742, 0.6367, 0.7654, 0.6367, 0.7654, 0.6367, 0.742, 0.6367, 0.625, 0.1449, 0.625, 0.1344, 0.625, 0.1344, 0.625, 0.1449, 0.644, 0.6404, 0.6291, 0.6404, 0.6291, 0.6404, 0.644, 0.6404, 0.7392, 0.5372, 0.7392, 0.5051, 0.7392, 0.5051, 0.7392, 0.5372, 0.871, 0.6156, 0.871, 0.6051, 0.871, 0.6051, 0.871, 0.6156, 0.7814, 0.5051, 0.742, 0.5051, 0.742, 0.5051, 0.7814, 0.5051, 0.742, 0.5051, 0.742, 0.5051, 0.7814, 0.5051, 0.7814, 0.5051, 0.871, 0.6262, 0.875, 0.6262, 0.875, 0.6262, 0.871, 0.6262, 0.625, 0.1806, 0.625, 0.1485, 0.625, 0.1485, 0.625, 0.1806, 0.875, 0.6156, 0.871, 0.6156, 0.871, 0.6156, 0.875, 0.6156, 0.6949, 0.7098, 0.6949, 0.7098, 0.6949, 0.6751, 0.6949, 0.6751, 0.625, 0.04016, 0.625, 0.005452, 0.625, 0.005452, 0.625, 0.04016, 0.6949, 0.6751, 0.6949, 0.6751, 0.6949, 0.6404, 0.6949, 0.6404, 0.706, 0.6051, 0.6291, 0.6051, 0.6291, 0.6051, 0.706, 0.6051, 0.6921, 0.6367, 0.6949, 0.6367, 0.6949, 0.6367, 0.6921, 0.6367, 0.871, 0.6751, 0.871, 0.6404, 0.871, 0.6404, 0.871, 0.6751, 0.6921, 0.6367, 0.6949, 0.6367, 0.6949, 0.6367, 0.6921, 0.6367, 0.625, 0.2839, 0.625, 0.254, 0.625, 0.254, 0.625, 0.2839, 0.625, 0.254, 0.625, 0.25, 0.625, 0.25, 0.625, 0.254, 0.625, 0.4329, 0.625, 0.4329, 0.625, 0.4959, 0.625, 0.4959, 0.7392, 0.5372, 0.7392, 0.5051, 0.7392, 0.5051, 0.7392, 0.5372, 0.7814, 0.6367, 0.7814, 0.6367, 0.7654, 0.6367, 0.7654, 0.6367, 0.625, 0.25, 0.625, 0.2449, 0.625, 0.2449, 0.625, 0.25, 0.625, 0.2839, 0.625, 0.2839, 0.625, 0.3436, 0.625, 0.3436, 0.6921, 0.6404, 0.6566, 0.6404, 0.6566, 0.6404, 0.6921, 0.6404, 0.871, 0.5372, 0.871, 0.5051, 0.871, 0.5051, 0.871, 0.5372, 0.6566, 0.6367, 0.6921, 0.6367, 0.6921, 0.6367, 0.6566, 0.6367, 0.742, 0.6051, 0.7392, 0.6051, 0.7392, 0.6051, 0.742, 0.6051, 0.625, 0.1485, 0.625, 0.1449, 0.625, 0.1449, 0.625, 0.1485, 0.7392, 0.6367, 0.742, 0.6367, 0.742, 0.6367, 0.7392, 0.6367, 0.7814, 0.6404, 0.7814, 0.6367, 0.7654, 0.6367, 0.7654, 0.6404, 0.7392, 0.5051, 0.706, 0.5051, 0.706, 0.5051, 0.7392, 0.5051, 0.7814, 0.6051, 0.7814, 0.6051, 0.7654, 0.6051, 0.7654, 0.6051, 0.625, 0.3858, 0.625, 0.383, 0.625, 0.383, 0.625, 0.3858, 0.625, 0.1449, 0.625, 0.1344, 0.625, 0.1344, 0.625, 0.1449, 0.625, 0.3858, 0.625, 0.3858, 0.625, 0.419, 0.625, 0.419, 0.644, 0.6404, 0.6291, 0.6404, 0.6291, 0.6404, 0.644, 0.6404, 0.625, 0.1485, 0.625, 0.1449, 0.625, 0.1449, 0.625, 0.1485, 0.748, 0.375, 0.748, 0.375, 0.625, 0.1806, 0.625, 0.1806, 0.742, 0.5694, 0.742, 0.6015, 0.742, 0.6015, 0.742, 0.5694, 0.625, 0.3436, 0.625, 0.2839, 0.625, 0.2839, 0.625, 0.3436, 0.871, 0.5372, 0.871, 0.5051, 0.871, 0.5051, 0.871, 0.5372, 0.7251, 0.6404, 0.7251, 0.6367, 0.7251, 0.6367, 0.7251, 0.6404, 0.706, 0.6015, 0.706, 0.6051, 0.706, 0.6051, 0.706, 0.6015, 0.871, 0.6367, 0.871, 0.6262, 0.871, 0.6262, 0.871, 0.6367, 0.742, 0.7445, 0.742, 0.6404, 0.742, 0.6404, 0.742, 0.7445, 0.0, 0.0, 0.0, 0.0, 0.0, 0.0, 0.0, 0.0, 0.7251, 0.6367, 0.7392, 0.6367, 0.7392, 0.6367, 0.7251, 0.6367, 0.625, 0.1133, 0.625, 0.1096, 0.625, 0.1096, 0.625, 0.1133, 0.625, 0.254, 0.625, 0.25, 0.625, 0.25, 0.625, 0.254, 0.7392, 0.6051, 0.7251, 0.6051, 0.7251, 0.6051, 0.7392, 0.6051, 0.625, 0.3858, 0.625, 0.383, 0.625, 0.383, 0.625, 0.3858, 0.7251, 0.6015, 0.7392, 0.6015, 0.7392, 0.6015, 0.7251, 0.6015, 0.871, 0.5372, 0.748, 0.375, 0.748, 0.375, 0.871, 0.5372, 0.706, 0.6051, 0.6291, 0.6051, 0.6291, 0.6051, 0.706, 0.6051, 0.6921, 0.6404, 0.6566, 0.6404, 0.6566, 0.6404, 0.6921, 0.6404, 0.644, 0.6367, 0.644, 0.6404, 0.644, 0.6404, 0.644, 0.6367, 0.7814, 0.6051, 0.7814, 0.6015, 0.7814, 0.6015, 0.7814, 0.6051, 0.742, 0.6051, 0.7392, 0.6051, 0.7392, 0.6051, 0.742, 0.6051, 0.7814, 0.6404, 0.7814, 0.6367, 0.7814, 0.6367, 0.7814, 0.6404, 0.6291, 0.6367, 0.644, 0.6367, 0.644, 0.6367, 0.6291, 0.6367, 0.871, 0.6751, 0.871, 0.6404, 0.871, 0.6404, 0.871, 0.6751, 0.7392, 0.6367, 0.742, 0.6367, 0.742, 0.6367, 0.7392, 0.6367, 0.7251, 0.6051, 0.7251, 0.6015, 0.7251, 0.6015, 0.7251, 0.6051, 0.6566, 0.6367, 0.6921, 0.6367, 0.6921, 0.6367, 0.6566, 0.6367, 0.871, 0.7098, 0.875, 0.7098, 0.875, 0.7445, 0.871, 0.7445, 0.871, 0.5, 0.875, 0.5, 0.875, 0.5051, 0.871, 0.5051, 0.8411, 0.5, 0.871, 0.5, 0.871, 0.5051, 0.8411, 0.5051, 0.871, 0.6262, 0.875, 0.6262, 0.875, 0.6367, 0.871, 0.6367, 0.871, 0.6367, 0.875, 0.6367, 0.875, 0.6404, 0.871, 0.6404, 0.7814, 0.5, 0.8411, 0.5, 0.8411, 0.5051, 0.7814, 0.5051, 0.871, 0.6015, 0.875, 0.6015, 0.875, 0.6051, 0.871, 0.6051, 0.871, 0.5694, 0.875, 0.5694, 0.875, 0.6015, 0.871, 0.6015, 0.6566, 0.6367, 0.6921, 0.6367, 0.6921, 0.6404, 0.6566, 0.6404, 0.6921, 0.6367, 0.6949, 0.6367, 0.6949, 0.6404, 0.6921, 0.6404, 0.742, 0.5, 0.7814, 0.5, 0.7814, 0.5051, 0.742, 0.5051, 0.6921, 0.7098, 0.6949, 0.7098, 0.6949, 0.7445, 0.6921, 0.7445, 0.7392, 0.5694, 0.742, 0.5694, 0.742, 0.6015, 0.7392, 0.6015, 0.7392, 0.6015, 0.742, 0.6015, 0.742, 0.6051, 0.7392, 0.6051, 0.7392, 0.6367, 0.742, 0.6367, 0.742, 0.6404, 0.7392, 0.6404, 0.7392, 0.5, 0.742, 0.5, 0.742, 0.5051, 0.7392, 0.5051, 0.7251, 0.6367, 0.7392, 0.6367, 0.7392, 0.6404, 0.7251, 0.6404, 0.7251, 0.6015, 0.7392, 0.6015, 0.7392, 0.6051, 0.7251, 0.6051, 0.706, 0.5, 0.7392, 0.5, 0.7392, 0.5051, 0.706, 0.5051, 0.742, 0.6367, 0.7654, 0.6367, 0.7654, 0.6404, 0.742, 0.6404, 0.742, 0.6015, 0.7654, 0.6015, 0.7654, 0.6051, 0.742, 0.6051, 0.706, 0.6015, 0.706, 0.6015, 0.6291, 0.6015, 0.6291, 0.6015, 0.6921, 0.5, 0.706, 0.5, 0.706, 0.5051, 0.6921, 0.5051, 0.6949, 0.6367, 0.706, 0.6367, 0.706, 0.6404, 0.6949, 0.6404, 0.6291, 0.5, 0.6921, 0.5, 0.6921, 0.5051, 0.6291, 0.5051, 0.6291, 0.6367, 0.644, 0.6367, 0.644, 0.6404, 0.6291, 0.6404, 0.871, 0.6051, 0.875, 0.6051, 0.875, 0.6156, 0.871, 0.6156, 0.7814, 0.6051, 0.7654, 0.6051, 0.7654, 0.6015, 0.7814, 0.6015, 0.7814, 0.6015, 0.7814, 0.6015, 0.7654, 0.6015, 0.7654, 0.6015, 0.6921, 0.6751, 0.6921, 0.6404, 0.6921, 0.6404, 0.6921, 0.6751, 0.625, 0.1806, 0.625, 0.1485, 0.625, 0.1485, 0.625, 0.1806, 0.7814, 0.6051, 0.7814, 0.6015, 0.7654, 0.6015, 0.7654, 0.6051, 0.6291, 0.6015, 0.706, 0.6015, 0.706, 0.6051, 0.6291, 0.6051, 0.742, 0.5051, 0.742, 0.5051, 0.7814, 0.5051, 0.7814, 0.5051, 0.871, 0.6156, 0.871, 0.6051, 0.871, 0.6051, 0.871, 0.6156, 0.6921, 0.5051, 0.6291, 0.5051, 0.6291, 0.5051, 0.6921, 0.5051, 0.7392, 0.5051, 0.706, 0.5051, 0.706, 0.5051, 0.7392, 0.5051, 0.6921, 0.5051, 0.6921, 0.5051, 0.706, 0.5051, 0.706, 0.5051, 0.6949, 0.6367, 0.706, 0.6367, 0.706, 0.6367, 0.6949, 0.6367, 0.625, 0.1238, 0.625, 0.1133, 0.625, 0.1133, 0.625, 0.1238, 0.7814, 0.6404, 0.7814, 0.6404, 0.7654, 0.6404, 0.7654, 0.6404, 0.6291, 0.6051, 0.6291, 0.6051, 0.706, 0.6051, 0.706, 0.6051, 0.7814, 0.6404, 0.7654, 0.6404, 0.7654, 0.6367, 0.7814, 0.6367, 0.875, 0.6156, 0.875, 0.6262, 0.625, 0.1238, 0.875, 0.6156, 0.871, 0.6156, 0.875, 0.6156, 0.875, 0.6262, 0.871, 0.6262, 0.6949, 0.7098, 0.6949, 0.7445, 0.6949, 0.7445, 0.6949, 0.7098, 0.871, 0.6367, 0.871, 0.6262, 0.871, 0.6262, 0.871, 0.6367, 0.625, 0.1133, 0.625, 0.1096, 0.625, 0.1096, 0.625, 0.1133, 0.7251, 0.6367, 0.7392, 0.6367, 0.7392, 0.6367, 0.7251, 0.6367, 0.7392, 0.6404, 0.7251, 0.6404, 0.7251, 0.6404, 0.7392, 0.6404, 0.7392, 0.6051, 0.7251, 0.6051, 0.7251, 0.6051, 0.7392, 0.6051, 0.7251, 0.6015, 0.7392, 0.6015, 0.7392, 0.6015, 0.7251, 0.6015, 0.6291, 0.6367, 0.644, 0.6367, 0.644, 0.6367, 0.6291, 0.6367, 0.742, 0.6367, 0.7654, 0.6367, 0.7654, 0.6367, 0.742, 0.6367, 0.871, 0.6156, 0.871, 0.6156, 0.871, 0.6262, 0.871, 0.6262, 0.7654, 0.6404, 0.742, 0.6404, 0.742, 0.6404, 0.7654, 0.6404, 0.871, 0.6156, 0.871, 0.6262, 0.875, 0.6262, 0.875, 0.6156, 0.7654, 0.6051, 0.742, 0.6051, 0.742, 0.6051, 0.7654, 0.6051, 0.742, 0.6015, 0.7654, 0.6015, 0.7654, 0.6015, 0.742, 0.6015, 0.625, 0.04016, 0.625, 0.005452, 0.625, 0.005452, 0.625, 0.04016, 0.742, 0.5694, 0.742, 0.6015, 0.742, 0.6015, 0.742, 0.5694, 0.7251, 0.6051, 0.7251, 0.6015, 0.706, 0.6015, 0.706, 0.6051, 0.706, 0.6015, 0.7251, 0.6015, 0.7251, 0.6015, 0.706, 0.6015, 0.7251, 0.6051, 0.706, 0.6051, 0.706, 0.6015, 0.7251, 0.6015, 0.706, 0.6051, 0.7251, 0.6051, 0.7251, 0.6051, 0.706, 0.6051, 0.7251, 0.6404, 0.7251, 0.6367, 0.706, 0.6367, 0.706, 0.6404, 0.706, 0.6367, 0.7251, 0.6367, 0.7251, 0.6367, 0.706, 0.6367, 0.7251, 0.6404, 0.706, 0.6404, 0.706, 0.6367, 0.7251, 0.6367, 0.706, 0.6404, 0.7251, 0.6404, 0.7251, 0.6404, 0.706, 0.6404, 0.6566, 0.6404, 0.6566, 0.6367, 0.644, 0.6367, 0.644, 0.6404, 0.6566, 0.6367, 0.6566, 0.6367, 0.644, 0.6367, 0.644, 0.6367, 0.6566, 0.6404, 0.644, 0.6404, 0.644, 0.6367, 0.6566, 0.6367, 0.6566, 0.6404, 0.644, 0.6404, 0.644, 0.6404, 0.6566, 0.6404, 0.7251, 0.6051, 0.7251, 0.6015, 0.7251, 0.6015, 0.7251, 0.6051, 0.871, 0.6751, 0.871, 0.6404, 0.871, 0.6404, 0.871, 0.6751, 0.706, 0.6015, 0.706, 0.6015, 0.6291, 0.6015, 0.6291, 0.6015, 0.6291, 0.6367, 0.644, 0.6367, 0.644, 0.6367, 0.6291, 0.6367, 0.7814, 0.6404, 0.7814, 0.6367, 0.7814, 0.6367, 0.7814, 0.6404, 0.742, 0.6051, 0.7392, 0.6051, 0.7392, 0.6051, 0.742, 0.6051, 0.6291, 0.5051, 0.6291, 0.5051, 0.6921, 0.5051, 0.6921, 0.5051, 0.7814, 0.6051, 0.7814, 0.6015, 0.7814, 0.6015, 0.7814, 0.6051, 0.644, 0.6367, 0.644, 0.6404, 0.644, 0.6404, 0.644, 0.6367, 0.625, 0.419, 0.625, 0.419, 0.625, 0.4329, 0.625, 0.4329, 0.6291, 0.6015, 0.706, 0.6015, 0.706, 0.6015, 0.6291, 0.6015, 0.7251, 0.6015, 0.7392, 0.6015, 0.7392, 0.6015, 0.7251, 0.6015, 0.625, 0.3858, 0.625, 0.383, 0.625, 0.383, 0.625, 0.3858, 0.7392, 0.6051, 0.7251, 0.6051, 0.7251, 0.6051, 0.7392, 0.6051, 0.625, 0.254, 0.625, 0.25, 0.625, 0.25, 0.625, 0.254, 0.6949, 0.6367, 0.706, 0.6367, 0.706, 0.6367, 0.6949, 0.6367, 0.625, 0.1133, 0.625, 0.1096, 0.625, 0.1096, 0.625, 0.1133, 0.871, 0.6367, 0.871, 0.6262, 0.871, 0.6262, 0.871, 0.6367, 0.706, 0.6015, 0.706, 0.6051, 0.706, 0.6051, 0.706, 0.6015, 0.871, 0.5372, 0.871, 0.5051, 0.871, 0.5051, 0.871, 0.5372, 0.625, 0.383, 0.625, 0.3436, 0.625, 0.3436, 0.625, 0.383, 0.742, 0.5694, 0.742, 0.6015, 0.742, 0.6015, 0.742, 0.5694, 0.625, 0.1485, 0.625, 0.1449, 0.625, 0.1449, 0.625, 0.1485, 0.625, 0.3436, 0.625, 0.3436, 0.625, 0.383, 0.625, 0.383, 0.625, 0.04016, 0.625, 0.005452, 0.625, 0.005452, 0.625, 0.04016, 0.875, 0.6156, 0.871, 0.6156, 0.871, 0.6156, 0.875, 0.6156, 0.625, 0.1806, 0.625, 0.1485, 0.625, 0.1485, 0.625, 0.1806, 0.871, 0.6262, 0.875, 0.6262, 0.875, 0.6262, 0.871, 0.6262, 0.706, 0.5051, 0.6921, 0.5051, 0.6921, 0.5051, 0.706, 0.5051, 0.871, 0.6156, 0.871, 0.6051, 0.871, 0.6051, 0.871, 0.6156, 0.7392, 0.5372, 0.7392, 0.5051, 0.7392, 0.5051, 0.7392, 0.5372, 0.644, 0.6404, 0.6291, 0.6404, 0.6291, 0.6404, 0.644, 0.6404, 0.625, 0.1449, 0.625, 0.1344, 0.625, 0.1344, 0.625, 0.1449, 0.625, 0.1238, 0.625, 0.1133, 0.625, 0.1133, 0.625, 0.1238, 0.7654, 0.6051, 0.742, 0.6051, 0.742, 0.6051, 0.7654, 0.6051, 0.742, 0.6015, 0.7654, 0.6015, 0.7654, 0.6015, 0.742, 0.6015, 0.7654, 0.6015, 0.7654, 0.6051, 0.7654, 0.6051, 0.7654, 0.6015, 0.6921, 0.5051, 0.6291, 0.5051, 0.6291, 0.5051, 0.6921, 0.5051, 0.625, 0.25, 0.625, 0.2449, 0.625, 0.2449, 0.625, 0.25, 0.625, 0.2839, 0.625, 0.254, 0.625, 0.254, 0.625, 0.2839, 0.7392, 0.6015, 0.7392, 0.5694, 0.7392, 0.5694, 0.7392, 0.6015, 0.7392, 0.5694, 0.7392, 0.5372, 0.7392, 0.5372, 0.7392, 0.5694, 0.625, 0.2449, 0.625, 0.2128, 0.625, 0.2128, 0.625, 0.2449, 0.625, 0.2128, 0.625, 0.1806, 0.625, 0.1806, 0.625, 0.2128, 0.742, 0.5051, 0.742, 0.5372, 0.742, 0.5372, 0.742, 0.5051, 0.742, 0.5372, 0.742, 0.5694, 0.742, 0.5694, 0.742, 0.5372, 0.871, 0.6015, 0.871, 0.5694, 0.871, 0.5694, 0.871, 0.6015, 0.871, 0.5694, 0.871, 0.5372, 0.871, 0.5372, 0.871, 0.5694, 0.742, 0.5051, 0.742, 0.5372, 0.742, 0.5372, 0.742, 0.5051, 0.742, 0.5372, 0.742, 0.5694, 0.742, 0.5694, 0.742, 0.5372, 0.625, 0.2449, 0.625, 0.2128, 0.625, 0.2128, 0.625, 0.2449, 0.625, 0.2128, 0.625, 0.1806, 0.625, 0.1806, 0.625, 0.2128, 0.7392, 0.5051, 0.742, 0.5051, 0.742, 0.5372, 0.7392, 0.5372, 0.7392, 0.5372, 0.742, 0.5372, 0.742, 0.5694, 0.7392, 0.5694, 0.871, 0.5051, 0.875, 0.5051, 0.875, 0.5372, 0.871, 0.5372, 0.871, 0.5372, 0.875, 0.5372, 0.875, 0.5694, 0.871, 0.5694, 0.871, 0.6015, 0.871, 0.5694, 0.871, 0.5694, 0.871, 0.6015, 0.0, 0.0, 0.0, 0.0, 0.0, 0.0, 0.0, 0.0, 0.742, 0.5051, 0.742, 0.5372, 0.742, 0.5372, 0.742, 0.5051, 0.742, 0.5372, 0.742, 0.5694, 0.742, 0.5694, 0.742, 0.5372, 0.871, 0.6015, 0.871, 0.5694, 0.871, 0.5694, 0.871, 0.6015, 0.871, 0.5694, 0.871, 0.5372, 0.871, 0.5372, 0.871, 0.5694, 0.7392, 0.6015, 0.7392, 0.5694, 0.7392, 0.5694, 0.7392, 0.6015, 0.7392, 0.5694, 0.7392, 0.5372, 0.7392, 0.5372, 0.7392, 0.5694, 0.625, 0.2449, 0.625, 0.2128, 0.625, 0.2128, 0.625, 0.2449, 0.7392, 0.6015, 0.7392, 0.5694, 0.7392, 0.5694, 0.7392, 0.6015, 0.7392, 0.5694, 0.7392, 0.5372, 0.7392, 0.5372, 0.7392, 0.5694, 0.6566, 0.6404, 0.6566, 0.6367, 0.6566, 0.6367, 0.6566, 0.6404, 0.6921, 0.6751, 0.6921, 0.6404, 0.6921, 0.6404, 0.6921, 0.6751, 0.7392, 0.6404, 0.7392, 0.7445, 0.7392, 0.7445, 0.7392, 0.6404, 0.625, 0.1096, 0.625, 0.07487, 0.625, 0.07487, 0.625, 0.1096, 0.625, 0.07487, 0.625, 0.04016, 0.625, 0.04016, 0.625, 0.07487, 0.706, 0.6367, 0.706, 0.6404, 0.706, 0.6404, 0.706, 0.6367, 0.6949, 0.7098, 0.6949, 0.7445, 0.6949, 0.7445, 0.6949, 0.7098, 0.871, 0.7445, 0.871, 0.7098, 0.871, 0.7098, 0.871, 0.7445, 0.871, 0.7098, 0.871, 0.6751, 0.871, 0.6751, 0.871, 0.7098, 0.625, 0.1096, 0.625, 0.07487, 0.625, 0.07487, 0.625, 0.1096, 0.625, 0.07487, 0.625, 0.04016, 0.625, 0.04016, 0.625, 0.07487, 0.6949, 0.6404, 0.6949, 0.6751, 0.6949, 0.6751, 0.6949, 0.6404, 0.6949, 0.6751, 0.6949, 0.7098, 0.6949, 0.7098, 0.6949, 0.6751, 0.6921, 0.7445, 0.6921, 0.7098, 0.6921, 0.7098, 0.6921, 0.7445, 0.6921, 0.7098, 0.6921, 0.6751, 0.6921, 0.6751, 0.6921, 0.7098, 0.742, 0.6404, 0.742, 0.7445, 0.7392, 0.7445, 0.7392, 0.6404, 0.6921, 0.6404, 0.6949, 0.6404, 0.6949, 0.6751, 0.6921, 0.6751, 0.6921, 0.6751, 0.6949, 0.6751, 0.6949, 0.7098, 0.6921, 0.7098, 0.871, 0.6404, 0.875, 0.6404, 0.875, 0.6751, 0.871, 0.6751, 0.871, 0.6751, 0.875, 0.6751, 0.875, 0.7098, 0.871, 0.7098, 0.871, 0.7445, 0.871, 0.7098, 0.871, 0.7098, 0.871, 0.7445, 0.742, 0.6404, 0.742, 0.7445, 0.742, 0.7445, 0.742, 0.6404, 0.7392, 0.7445, 0.7392, 0.6404, 0.7392, 0.6404, 0.7392, 0.7445, 0.871, 0.7445, 0.871, 0.7098, 0.871, 0.7098, 0.871, 0.7445, 0.871, 0.7098, 0.871, 0.6751, 0.871, 0.6751, 0.871, 0.7098, 0.625, 0.1096, 0.625, 0.07487, 0.625, 0.07487, 0.625, 0.1096, 0.8411, 0.5051, 0.7814, 0.5051, 0.7814, 0.5051, 0.8411, 0.5051, 0.871, 0.5051, 0.8411, 0.5051, 0.8411, 0.5051, 0.871, 0.5051, 0.871, 0.6367, 0.871, 0.6367, 0.7814, 0.6367, 0.7814, 0.6367, 0.7814, 0.6404, 0.7814, 0.6404, 0.871, 0.6404, 0.871, 0.6404, 0.7814, 0.6051, 0.7814, 0.6051, 0.871, 0.6051, 0.871, 0.6051, 0.871, 0.6015, 0.871, 0.6015, 0.7814, 0.6015, 0.7814, 0.6015, 0.7814, 0.6015, 0.871, 0.6015, 0.871, 0.6015, 0.7814, 0.6015, 0.7814, 0.6015, 0.871, 0.6015, 0.871, 0.6051, 0.7814, 0.6051, 0.7814, 0.6367, 0.871, 0.6367, 0.871, 0.6404, 0.7814, 0.6404, 0.7814, 0.6015, 0.871, 0.6015, 0.871, 0.6015, 0.7814, 0.6015, 0.871, 0.6051, 0.7814, 0.6051, 0.7814, 0.6051, 0.871, 0.6051, 0.871, 0.6404, 0.7814, 0.6404, 0.7814, 0.6404, 0.871, 0.6404, 0.7814, 0.6367, 0.871, 0.6367, 0.871, 0.6367, 0.7814, 0.6367, 0.871, 0.5051, 0.8411, 0.5051, 0.8411, 0.5051, 0.871, 0.5051, 0.748, 0.375, 0.748, 0.375, 0.871, 0.5372, 0.871, 0.5694, 0.8411, 0.5051, 0.7814, 0.5051, 0.7814, 0.5051, 0.8411, 0.5051, 0.871, 0.5051, 0.8411, 0.5051, 0.8411, 0.5051, 0.871, 0.5051, 0.7814, 0.6367, 0.871, 0.6367, 0.871, 0.6367, 0.7814, 0.6367, 0.871, 0.6404, 0.7814, 0.6404, 0.7814, 0.6404, 0.871, 0.6404, 0.871, 0.6051, 0.7814, 0.6051, 0.7814, 0.6051, 0.871, 0.6051, 0.625, 0.3436, 0.7032, 0.4244, 0.7331, 0.3945, 0.625, 0.2839, 0.625, 0.3436, 0.7032, 0.4244, 0.7032, 0.4244, 0.625, 0.3436, 0.7392, 0.6404, 0.7251, 0.6404, 0.7251, 0.6404, 0.7392, 0.6404, 0.706, 0.6404, 0.6949, 0.6404, 0.6949, 0.6404, 0.706, 0.6404, 0.625, 0.383, 0.625, 0.3436, 0.625, 0.3436, 0.625, 0.383, 0.706, 0.6404, 0.6949, 0.6404, 0.6949, 0.6404, 0.706, 0.6404, 0.625, 0.4329, 0.625, 0.419, 0.625, 0.419, 0.625, 0.4329, 0.6586, 0.469, 0.625, 0.4329, 0.625, 0.419, 0.6655, 0.462, 0.871, 0.5372, 0.748, 0.375, 0.748, 0.375, 0.871, 0.5694, 0.871, 0.5694, 0.871, 0.5694, 0.748, 0.375, 0.748, 0.375, 0.7814, 0.5051, 0.7032, 0.4244, 0.7331, 0.3945, 0.8411, 0.5051, 0.7032, 0.4244, 0.7814, 0.5051, 0.7814, 0.5051, 0.7032, 0.4244, 0.7032, 0.4244, 0.7814, 0.5051, 0.8411, 0.5051, 0.7331, 0.3945, 0.625, 0.1806, 0.625, 0.2128, 0.748, 0.375, 0.748, 0.375, 0.748, 0.375, 0.625, 0.2128, 0.625, 0.2128, 0.748, 0.375, 0.625, 0.4329, 0.6586, 0.469, 0.6655, 0.462, 0.625, 0.419, 0.6921, 0.5051, 0.6586, 0.469, 0.6655, 0.462, 0.706, 0.5051, 0.6921, 0.5051, 0.6586, 0.469, 0.6586, 0.469, 0.6921, 0.5051, 0.706, 0.5051, 0.706, 0.5051, 0.7392, 0.5051, 0.7392, 0.5051, 0.7032, 0.4244, 0.625, 0.3436, 0.625, 0.2839, 0.7331, 0.3945, 0.7331, 0.3945, 0.7331, 0.3945, 0.625, 0.2839, 0.625, 0.2839, 0.748, 0.375, 0.625, 0.2128, 0.625, 0.1806, 0.748, 0.375, 0.0, 0.0, 0.0, 0.0, 0.0, 0.0, 0.0, 0.0, 0.8411, 0.5051, 0.8411, 0.5051, 0.7331, 0.3945, 0.7331, 0.3945, 0.625, 0.3858, 0.625, 0.3858, 0.625, 0.419, 0.625, 0.419, 0.6586, 0.469, 0.6921, 0.5051, 0.706, 0.5051, 0.6655, 0.462, 0.6586, 0.469, 0.625, 0.4329, 0.625, 0.4329, 0.6586, 0.469, 0.706, 0.5051, 0.6655, 0.462, 0.6655, 0.462, 0.706, 0.5051, 0.6655, 0.462, 0.625, 0.419, 0.625, 0.419, 0.6655, 0.462, 0.748, 0.375, 0.625, 0.07487, 0.625, 0.04016, 0.748, 0.375, 0.748, 0.375, 0.748, 0.375, 0.625, 0.04016, 0.625, 0.04016, 0.748, 0.375, 0.748, 0.375, 0.625, 0.04016, 0.625, 0.07487, 0.748, 0.375, 0.625, 0.07487, 0.625, 0.07487, 0.748, 0.375, 0.871, 0.6751, 0.748, 0.375, 0.748, 0.375, 0.871, 0.6751, 0.871, 0.6751, 0.871, 0.7098, 0.748, 0.375, 0.748, 0.375, 0.871, 0.7098, 0.871, 0.7098, 0.748, 0.375, 0.748, 0.375, 0.871, 0.6751, 0.748, 0.375, 0.748, 0.375, 0.871, 0.7098, 0.0, 0.0, 0.0, 0.0, 0.0, 0.0, 0.0, 0.0])
me_cube_003.materials.append(mat_wall_1)
me_cube_003.materials.append(mat_window_1)
me_cube_003.use_remesh_fix_poles = True
me_cube_003.use_remesh_preserve_attributes = False
me_cube_003.use_mirror_vertex_groups = False
me_cube_003.update()

# ---- objects
ob_cube = bpy.data.objects.new('Cube', me_cube_001)
ob_cube_001 = bpy.data.objects.new('Cube.001', me_cube_002)
ob_cube_002 = bpy.data.objects.new('Cube.002', me_cube_003)

# ---- transforms, parenting, visibility, modifiers, constraints
ob_cube.location = (0.001759, 0.138, 0.08523)
ob_cube.scale = (2.013, 1.522, 0.02423)
ob_cube.lineart.crease_threshold = 0.0
ob_cube_001.location = (0.001759, 0.138, 0.08523)
ob_cube_001.scale = (2.013, 1.522, 0.02423)
ob_cube_001.lineart.crease_threshold = 0.0
ob_cube_002.location = (0.001759, 0.138, 0.08523)
ob_cube_002.scale = (2.013, 1.522, 0.02423)
ob_cube_002.lineart.crease_threshold = 0.0

# ---- collection membership
col_collection.objects.link(ob_cube)
col_collection.objects.link(ob_cube_001)
col_collection.objects.link(ob_cube_002)

# ---- scene / render settings (as saved in the file)
scene.frame_start = 1; scene.frame_end = 250; scene.frame_set(1)
scene.render.engine = 'BLENDER_EEVEE_NEXT'
scene.cycles.use_denoising = False
scene.cycles.samples = 128
scene.cycles.sampling_pattern = 'TABULATED_SOBOL'
scene.cycles.use_adaptive_sampling = False
scene.cycles.use_light_tree = False
scene.view_settings.view_transform = 'Filmic'
bpy.context.view_layer.update()

# ---- added for rendering (the .blend has no active camera and no usable light): camera, sun
cam_auto = bpy.data.cameras.new('AutoCamera')
cam_auto.lens = 50.0
cam_auto.sensor_width = 36.0
cam_auto.clip_end = 1000.0
ob_auto_camera = bpy.data.objects.new('AutoCamera', cam_auto)
scene.collection.objects.link(ob_auto_camera)
ob_auto_camera.location = (4.7136, -5.51622, 4.17164)
ob_auto_camera.rotation_euler = (1.09748, -7.21219e-08, 0.694738)
scene.camera = ob_auto_camera
light_auto_sun = bpy.data.lights.new('AutoSun', 'SUN')
light_auto_sun.energy = 3.0
light_auto_sun.angle = 0.0523599
ob_auto_sun = bpy.data.objects.new('AutoSun', light_auto_sun)
scene.collection.objects.link(ob_auto_sun)
ob_auto_sun.rotation_euler = (0.872665, 0.174533, 0.523599)
bpy.context.view_layer.update()
